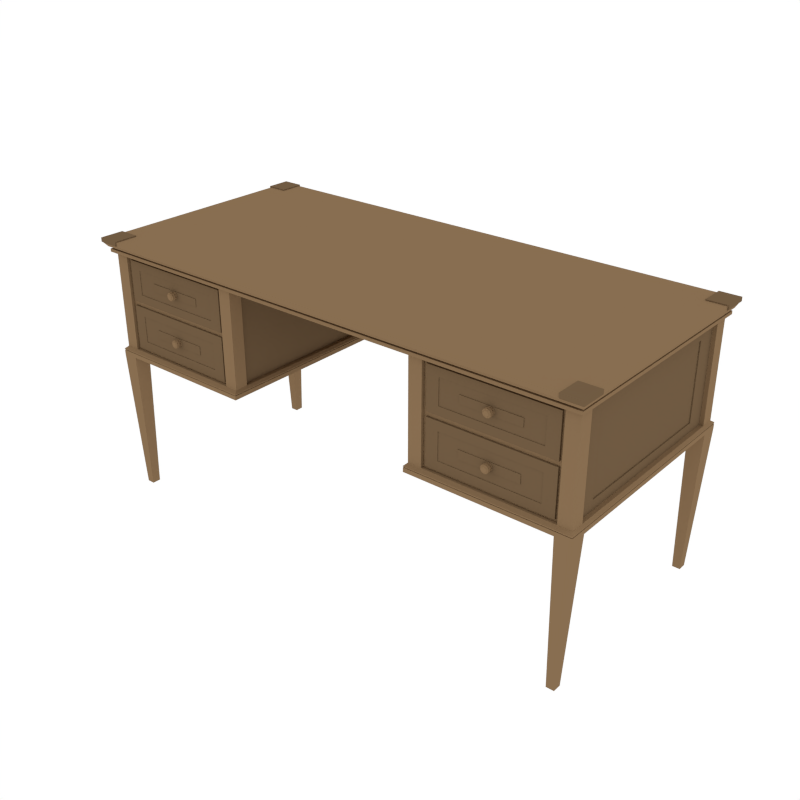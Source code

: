 # Source: Desk.blend  (saved by Blender 2.79.0; exported with 4.5.12 LTS)
import bpy
from mathutils import Matrix  # noqa: F401  (used for matrix-valued properties, if any)

bpy.ops.wm.read_factory_settings(use_empty=True)
scene = bpy.context.scene
scene.name = 'Scene'

# ---- collections
col_collection_1 = bpy.data.collections.new('Collection 1'); scene.collection.children.link(col_collection_1)

# ---- materials (node trees are filled in below, after node groups)
mat_wood = bpy.data.materials.new('Wood')
mat_wood.alpha_threshold = 0.0
mat_wood.diffuse_color = (0.2462, 0.1553, 0.08154, 1.0)
mat_wood.roughness = 0.5
mat_darkwood = bpy.data.materials.new('DarkWood')
mat_darkwood.alpha_threshold = 0.0
mat_darkwood.diffuse_color = (0.1626, 0.1036, 0.05535, 1.0)
mat_darkwood.roughness = 0.5

# ---- material node trees

# ---- world
world_world = bpy.data.worlds.new('World'); scene.world = world_world
world_world.color = (1.0, 1.0, 1.0)
world_world.use_sun_shadow = False
world_world.sun_shadow_jitter_overblur = 0.0
world_world.cycles.sampling_method = 'NONE'
world_world.cycles.sample_map_resolution = 256

# ---- meshes
me_cube_007 = bpy.data.meshes.new('Cube.007')
me_cube_007.from_pydata([(-0.2106, 0.3739, 0.07122), (-0.2106, 0.3739, -0.07122), (-0.2106, -0.3526, 0.07122), (-0.2106, -0.3526, -0.07122), (-0.1685, -0.3526, 0.04273), (-0.1685, -0.3526, -0.04273), (-0.1685, -0.3508, 0.04273), (-0.1685, -0.3508, -0.04273), (-0.1011, -0.3508, 0.01367), (-0.1011, -0.3508, -0.01367), (-0.1011, -0.3527, 0.01367), (-0.1011, -0.3527, -0.01367), (0.2106, 0.3739, 0.07122), (5.96e-08, 0.3739, 0.07122), (5.96e-08, 0.3739, -0.07122), (0.2106, 0.3739, -0.07122), (0.2106, -0.3526, 0.07122), (5.96e-08, -0.3526, 0.07122), (5.96e-08, -0.3526, -0.07122), (0.2106, -0.3526, -0.07122), (0.1685, -0.3526, 0.04273), (5.96e-08, -0.3526, 0.04273), (5.96e-08, -0.3526, -0.04273), (0.1685, -0.3526, -0.04273), (0.1685, -0.3508, 0.04273), (5.96e-08, -0.3508, 0.04273), (5.96e-08, -0.3508, -0.04273), (0.1685, -0.3508, -0.04273), (0.1011, -0.3508, 0.01367), (5.96e-08, -0.3508, 0.01367), (5.96e-08, -0.3508, -0.01367), (0.1011, -0.3508, -0.01367), (0.1011, -0.3527, 0.01367), (5.96e-08, -0.3527, 0.01367), (5.96e-08, -0.3527, -0.01367), (0.1011, -0.3527, -0.01367), (-0.008013, -0.3504, -0.01111), (5.96e-08, -0.3504, -0.01371), (-0.01296, -0.3504, -0.00429), (-0.01296, -0.3504, 0.004135), (-0.008013, -0.3504, 0.01095), (5.96e-08, -0.3504, 0.01355), (0.008013, -0.3504, 0.01095), (0.01297, -0.3504, 0.004135), (0.01297, -0.3504, -0.00429), (0.008013, -0.3504, -0.01111), (0.007765, -0.3547, -0.01077), (5.96e-08, -0.3547, -0.01329), (0.01256, -0.3547, -0.00416), (0.01256, -0.3547, 0.004005), (0.007765, -0.3547, 0.01061), (5.96e-08, -0.3547, 0.01313), (-0.007765, -0.3547, 0.01061), (-0.01256, -0.3547, 0.004005), (-0.01256, -0.3547, -0.00416), (-0.007765, -0.3547, -0.01077), (0.006519, -0.3547, -0.00905), (5.96e-08, -0.3547, -0.01117), (0.01055, -0.3547, -0.003505), (0.01055, -0.3547, 0.00335), (0.006519, -0.3547, 0.008895), (5.96e-08, -0.3547, 0.01101), (-0.006519, -0.3547, 0.008895), (-0.01055, -0.3547, 0.00335), (-0.01055, -0.3547, -0.003505), (-0.006519, -0.3547, -0.00905), (0.006619, -0.3569, -0.009188), (5.96e-08, -0.3569, -0.01134), (0.01071, -0.3569, -0.003557), (0.01071, -0.3569, 0.003402), (0.006619, -0.3569, 0.009033), (5.96e-08, -0.3569, 0.01118), (-0.006619, -0.3569, 0.009033), (-0.01071, -0.3569, 0.003402), (-0.01071, -0.3569, -0.003557), (-0.006619, -0.3569, -0.009188), (0.005029, -0.3604, -0.007), (5.96e-08, -0.3604, -0.008634), (0.008138, -0.3604, -0.002722), (0.008138, -0.3604, 0.002567), (0.005029, -0.3604, 0.006845), (5.96e-08, -0.3604, 0.008479), (-0.005029, -0.3604, 0.006845), (-0.008138, -0.3604, 0.002567), (-0.008138, -0.3604, -0.002722), (-0.005029, -0.3604, -0.007), (0.006047, -0.3627, -0.0084), (5.96e-08, -0.3627, -0.01036), (0.009784, -0.3627, -0.003256), (0.009784, -0.3627, 0.003101), (0.006047, -0.3627, 0.008245), (5.96e-08, -0.3627, 0.01021), (-0.006047, -0.3627, 0.008245), (-0.009784, -0.3627, 0.003101), (-0.009784, -0.3627, -0.003256), (-0.006047, -0.3627, -0.0084), (0.008623, -0.3627, -0.01195), (5.96e-08, -0.3627, -0.01475), (0.01395, -0.3627, -0.004611), (0.01395, -0.3627, 0.004456), (0.008623, -0.3627, 0.01179), (5.96e-08, -0.3627, 0.01459), (-0.008623, -0.3627, 0.01179), (-0.01395, -0.3627, 0.004456), (-0.01395, -0.3627, -0.004611), (-0.008623, -0.3627, -0.01195), (0.007598, -0.3684, -0.01053), (5.96e-08, -0.3684, -0.013), (0.01229, -0.3684, -0.004072), (0.01229, -0.3684, 0.003917), (0.007598, -0.3684, 0.01038), (5.96e-08, -0.3684, 0.01285), (-0.007597, -0.3684, 0.01038), (-0.01229, -0.3684, 0.003917), (-0.01229, -0.3684, -0.004072), (-0.007597, -0.3684, -0.01053), (0.008207, -0.3694, -0.01137), (5.96e-08, -0.3694, -0.01404), (0.01328, -0.3694, -0.004392), (0.01328, -0.3694, 0.004237), (0.008207, -0.3694, 0.01122), (5.96e-08, -0.3694, 0.01389), (-0.008207, -0.3694, 0.01122), (-0.01328, -0.3694, 0.004237), (-0.01328, -0.3694, -0.004392), (-0.008207, -0.3694, -0.01137), (0.008207, -0.3704, -0.01137), (5.96e-08, -0.3704, -0.01404), (0.01328, -0.3704, -0.004392), (0.01328, -0.3704, 0.004237), (0.008207, -0.3704, 0.01122), (5.96e-08, -0.3704, 0.01389), (-0.008207, -0.3704, 0.01122), (-0.01328, -0.3704, 0.004237), (-0.01328, -0.3704, -0.004392), (-0.008207, -0.3704, -0.01137), (0.007158, -0.3704, -0.009929), (5.96e-08, -0.3704, -0.01225), (0.01158, -0.3704, -0.00384), (0.01158, -0.3704, 0.003686), (0.007158, -0.3704, 0.009774), (5.96e-08, -0.3704, 0.0121), (-0.007158, -0.3704, 0.009774), (-0.01158, -0.3704, 0.003686), (-0.01158, -0.3704, -0.00384), (-0.007158, -0.3704, -0.009929), (0.004752, -0.3739, -0.006618), (5.96e-08, -0.3739, -0.008162), (0.007689, -0.3739, -0.002576), (0.007689, -0.3739, 0.002421), (0.004752, -0.3739, 0.006463), (5.96e-08, -0.3739, 0.008007), (-0.004752, -0.3739, 0.006463), (-0.007689, -0.3739, 0.002421), (-0.007689, -0.3739, -0.002576), (-0.004752, -0.3739, -0.006618), (-0.199, 0.3632, 0.07122), (-0.199, -0.3419, 0.07122), (5.96e-08, -0.3419, 0.07122), (5.96e-08, 0.3632, 0.07122), (0.199, 0.3632, 0.07122), (0.199, -0.3419, 0.07122), (-0.199, 0.3632, -0.05843), (-0.199, -0.3419, -0.05843), (5.96e-08, -0.3419, -0.05843), (5.96e-08, 0.3632, -0.05843), (0.199, 0.3632, -0.05843), (0.199, -0.3419, -0.05843)], [], [(1, 3, 2, 0), (18, 22, 5, 3), (14, 18, 3, 1), (17, 158, 157, 2), (2, 4, 21, 17), (3, 5, 4, 2), (5, 7, 6, 4), (26, 30, 9, 7), (22, 26, 7, 5), (4, 6, 25, 21), (30, 34, 11, 9), (6, 8, 29, 25), (7, 9, 8, 6), (11, 34, 33, 10), (9, 11, 10, 8), (8, 10, 33, 29), (15, 12, 16, 19), (18, 19, 23, 22), (14, 15, 19, 18), (12, 160, 161, 16), (16, 17, 21, 20), (19, 16, 20, 23), (23, 20, 24, 27), (26, 27, 31, 30), (22, 23, 27, 26), (20, 21, 25, 24), (30, 31, 35, 34), (24, 25, 29, 28), (27, 24, 28, 31), (35, 32, 33, 34), (31, 28, 32, 35), (28, 29, 33, 32), (40, 52, 51, 41), (42, 50, 49, 43), (36, 55, 54, 38), (39, 53, 52, 40), (45, 46, 47, 37), (41, 51, 50, 42), (43, 49, 48, 44), (44, 48, 46, 45), (37, 47, 55, 36), (38, 54, 53, 39), (52, 62, 61, 51), (49, 59, 58, 48), (47, 57, 65, 55), (53, 63, 62, 52), (50, 60, 59, 49), (46, 56, 57, 47), (54, 64, 63, 53), (51, 61, 60, 50), (48, 58, 56, 46), (55, 65, 64, 54), (59, 69, 68, 58), (57, 67, 75, 65), (63, 73, 72, 62), (60, 70, 69, 59), (56, 66, 67, 57), (64, 74, 73, 63), (61, 71, 70, 60), (58, 68, 66, 56), (65, 75, 74, 64), (62, 72, 71, 61), (67, 77, 85, 75), (73, 83, 82, 72), (70, 80, 79, 69), (66, 76, 77, 67), (74, 84, 83, 73), (71, 81, 80, 70), (68, 78, 76, 66), (75, 85, 84, 74), (72, 82, 81, 71), (69, 79, 78, 68), (83, 93, 92, 82), (80, 90, 89, 79), (76, 86, 87, 77), (84, 94, 93, 83), (81, 91, 90, 80), (78, 88, 86, 76), (85, 95, 94, 84), (82, 92, 91, 81), (79, 89, 88, 78), (77, 87, 95, 85), (90, 100, 99, 89), (86, 96, 97, 87), (94, 104, 103, 93), (91, 101, 100, 90), (88, 98, 96, 86), (95, 105, 104, 94), (92, 102, 101, 91), (89, 99, 98, 88), (87, 97, 105, 95), (93, 103, 102, 92), (96, 106, 107, 97), (104, 114, 113, 103), (101, 111, 110, 100), (98, 108, 106, 96), (105, 115, 114, 104), (102, 112, 111, 101), (99, 109, 108, 98), (97, 107, 115, 105), (103, 113, 112, 102), (100, 110, 109, 99), (111, 121, 120, 110), (108, 118, 116, 106), (115, 125, 124, 114), (112, 122, 121, 111), (109, 119, 118, 108), (107, 117, 125, 115), (113, 123, 122, 112), (110, 120, 119, 109), (106, 116, 117, 107), (114, 124, 123, 113), (118, 128, 126, 116), (125, 135, 134, 124), (122, 132, 131, 121), (119, 129, 128, 118), (117, 127, 135, 125), (123, 133, 132, 122), (120, 130, 129, 119), (116, 126, 127, 117), (124, 134, 133, 123), (121, 131, 130, 120), (135, 145, 144, 134), (132, 142, 141, 131), (129, 139, 138, 128), (127, 137, 145, 135), (133, 143, 142, 132), (130, 140, 139, 129), (126, 136, 137, 127), (134, 144, 143, 133), (131, 141, 140, 130), (128, 138, 136, 126), (142, 152, 151, 141), (139, 149, 148, 138), (137, 147, 155, 145), (143, 153, 152, 142), (140, 150, 149, 139), (136, 146, 147, 137), (144, 154, 153, 143), (141, 151, 150, 140), (138, 148, 146, 136), (145, 155, 154, 144), (146, 148, 149, 150, 151, 152, 153, 154, 155, 147), (1, 0, 13, 12, 15, 14), (160, 166, 167, 161), (156, 162, 165, 159), (13, 159, 160, 12), (16, 161, 158, 17), (2, 157, 156, 0), (0, 156, 159, 13), (162, 163, 164, 165), (166, 165, 164, 167), (158, 164, 163, 157), (159, 165, 166, 160), (161, 167, 164, 158), (157, 163, 162, 156)])
me_cube_007.polygons.foreach_set('material_index', [1, 1, 1, 1, 1, 1, 1, 1, 1, 1, 1, 1, 1, 1, 1, 1, 1, 1, 1, 1, 1, 1, 1, 1, 1, 1, 1, 1, 1, 1, 1, 1, 0, 0, 0, 0, 0, 0, 0, 0, 0, 0, 0, 0, 0, 0, 0, 0, 0, 0, 0, 0, 0, 0, 0, 0, 0, 0, 0, 0, 0, 0, 0, 0, 0, 0, 0, 0, 0, 0, 0, 0, 0, 0, 0, 0, 0, 0, 0, 0, 0, 0, 0, 0, 0, 0, 0, 0, 0, 0, 0, 0, 0, 0, 0, 0, 0, 0, 0, 0, 0, 0, 0, 0, 0, 0, 0, 0, 0, 0, 0, 0, 0, 0, 0, 0, 0, 0, 0, 0, 0, 0, 0, 0, 0, 0, 0, 0, 0, 0, 0, 0, 0, 0, 0, 0, 0, 0, 0, 0, 0, 0, 0, 1, 1, 1, 1, 1, 1, 1, 1, 1, 1, 1, 1, 1])
me_cube_007.materials.append(mat_wood)
me_cube_007.materials.append(mat_darkwood)
me_cube_007.use_remesh_preserve_volume = False
me_cube_007.use_remesh_preserve_attributes = False
me_cube_007.use_mirror_vertex_groups = False
me_cube_007.update()
me_cube_006 = bpy.data.meshes.new('Cube.006')
me_cube_006.from_pydata([(-0.2106, 0.374, 0.0772), (-0.2106, 0.374, -0.0772), (-0.2106, -0.3527, 0.0772), (-0.2106, -0.3527, -0.0772), (-0.1685, -0.3527, 0.04632), (-0.1685, -0.3527, -0.04632), (-0.1685, -0.3509, 0.04632), (-0.1685, -0.3509, -0.04632), (-0.1011, -0.3509, 0.01482), (-0.1011, -0.3509, -0.01482), (-0.1011, -0.3528, 0.01482), (-0.1011, -0.3528, -0.01482), (5.96e-08, 0.374, 0.0772), (5.96e-08, 0.374, -0.0772), (0.2106, 0.374, 0.0772), (0.2106, 0.374, -0.0772), (5.96e-08, -0.3527, 0.0772), (5.96e-08, -0.3527, -0.0772), (0.2106, -0.3527, 0.0772), (0.2106, -0.3527, -0.0772), (5.96e-08, -0.3527, 0.04632), (5.96e-08, -0.3527, -0.04632), (0.1685, -0.3527, 0.04632), (0.1685, -0.3527, -0.04632), (5.96e-08, -0.3509, 0.04632), (5.96e-08, -0.3509, -0.04632), (0.1685, -0.3509, 0.04632), (0.1685, -0.3509, -0.04632), (5.96e-08, -0.3509, 0.01482), (5.96e-08, -0.3509, -0.01482), (0.1011, -0.3509, 0.01482), (0.1011, -0.3509, -0.01482), (5.96e-08, -0.3528, 0.01482), (5.96e-08, -0.3528, -0.01482), (0.1011, -0.3528, 0.01482), (0.1011, -0.3528, -0.01482), (-0.008013, -0.3506, -0.01128), (5.96e-08, -0.3506, -0.01388), (-0.01296, -0.3506, -0.004462), (-0.01296, -0.3506, 0.003963), (-0.008013, -0.3506, 0.01078), (5.96e-08, -0.3506, 0.01338), (0.008013, -0.3506, 0.01078), (0.01297, -0.3506, 0.003963), (0.01297, -0.3506, -0.004462), (0.008013, -0.3506, -0.01128), (0.007765, -0.3549, -0.01094), (5.96e-08, -0.3549, -0.01346), (0.01256, -0.3549, -0.004332), (0.01256, -0.3549, 0.003833), (0.007765, -0.3549, 0.01044), (5.96e-08, -0.3549, 0.01296), (-0.007765, -0.3549, 0.01044), (-0.01256, -0.3549, 0.003833), (-0.01256, -0.3549, -0.004332), (-0.007765, -0.3549, -0.01094), (0.006519, -0.3549, -0.009221), (5.96e-08, -0.3549, -0.01134), (0.01055, -0.3549, -0.003676), (0.01055, -0.3549, 0.003178), (0.006519, -0.3549, 0.008723), (5.96e-08, -0.3549, 0.01084), (-0.006519, -0.3549, 0.008723), (-0.01055, -0.3549, 0.003178), (-0.01055, -0.3549, -0.003676), (-0.006519, -0.3549, -0.009221), (0.006619, -0.357, -0.009359), (5.96e-08, -0.357, -0.01151), (0.01071, -0.357, -0.003729), (0.01071, -0.357, 0.00323), (0.006619, -0.357, 0.008861), (5.96e-08, -0.357, 0.01101), (-0.006619, -0.357, 0.008861), (-0.01071, -0.357, 0.00323), (-0.01071, -0.357, -0.003729), (-0.006619, -0.357, -0.009359), (0.005029, -0.3606, -0.007172), (5.96e-08, -0.3606, -0.008806), (0.008138, -0.3606, -0.002893), (0.008138, -0.3606, 0.002395), (0.005029, -0.3606, 0.006673), (5.96e-08, -0.3606, 0.008307), (-0.005029, -0.3606, 0.006673), (-0.008138, -0.3606, 0.002395), (-0.008138, -0.3606, -0.002893), (-0.005029, -0.3606, -0.007172), (0.006047, -0.3629, -0.008572), (5.96e-08, -0.3629, -0.01054), (0.009784, -0.3629, -0.003428), (0.009784, -0.3629, 0.00293), (0.006047, -0.3629, 0.008073), (5.96e-08, -0.3629, 0.01004), (-0.006047, -0.3629, 0.008073), (-0.009784, -0.3629, 0.00293), (-0.009784, -0.3629, -0.003428), (-0.006047, -0.3629, -0.008572), (0.008623, -0.3629, -0.01212), (5.96e-08, -0.3629, -0.01492), (0.01395, -0.3629, -0.004783), (0.01395, -0.3629, 0.004284), (0.008623, -0.3629, 0.01162), (5.96e-08, -0.3629, 0.01442), (-0.008623, -0.3629, 0.01162), (-0.01395, -0.3629, 0.004284), (-0.01395, -0.3629, -0.004783), (-0.008623, -0.3629, -0.01212), (0.007598, -0.3685, -0.01071), (5.96e-08, -0.3685, -0.01317), (0.01229, -0.3685, -0.004243), (0.01229, -0.3685, 0.003745), (0.007598, -0.3685, 0.01021), (5.96e-08, -0.3685, 0.01268), (-0.007597, -0.3685, 0.01021), (-0.01229, -0.3685, 0.003745), (-0.01229, -0.3685, -0.004243), (-0.007597, -0.3685, -0.01071), (0.008207, -0.3695, -0.01155), (5.96e-08, -0.3695, -0.01421), (0.01328, -0.3695, -0.004564), (0.01328, -0.3695, 0.004066), (0.008207, -0.3695, 0.01105), (5.96e-08, -0.3695, 0.01371), (-0.008207, -0.3695, 0.01105), (-0.01328, -0.3695, 0.004066), (-0.01328, -0.3695, -0.004564), (-0.008207, -0.3695, -0.01155), (0.008207, -0.3705, -0.01155), (5.96e-08, -0.3705, -0.01421), (0.01328, -0.3705, -0.004564), (0.01328, -0.3705, 0.004066), (0.008207, -0.3705, 0.01105), (5.96e-08, -0.3705, 0.01371), (-0.008207, -0.3705, 0.01105), (-0.01328, -0.3705, 0.004066), (-0.01328, -0.3705, -0.004564), (-0.008207, -0.3705, -0.01155), (0.007158, -0.3705, -0.0101), (5.96e-08, -0.3705, -0.01243), (0.01158, -0.3705, -0.004012), (0.01158, -0.3705, 0.003514), (0.007158, -0.3705, 0.009602), (5.96e-08, -0.3705, 0.01193), (-0.007158, -0.3705, 0.009602), (-0.01158, -0.3705, 0.003514), (-0.01158, -0.3705, -0.004012), (-0.007158, -0.3705, -0.0101), (0.004752, -0.374, -0.00679), (5.96e-08, -0.374, -0.008334), (0.007689, -0.374, -0.002748), (0.007689, -0.374, 0.002249), (0.004752, -0.374, 0.006291), (5.96e-08, -0.374, 0.007835), (-0.004752, -0.374, 0.006291), (-0.007689, -0.374, 0.002249), (-0.007689, -0.374, -0.002748), (-0.004752, -0.374, -0.00679), (-0.2, 0.3643, 0.0772), (-0.2, -0.343, 0.0772), (5.96e-08, 0.3643, 0.0772), (5.96e-08, -0.343, 0.0772), (0.2, 0.3643, 0.0772), (0.2, -0.343, 0.0772), (-0.2, 0.3643, -0.06686), (-0.2, -0.343, -0.06686), (5.96e-08, 0.3643, -0.06686), (5.96e-08, -0.343, -0.06686), (0.2, 0.3643, -0.06686), (0.2, -0.343, -0.06686)], [], [(13, 17, 3, 1), (17, 21, 5, 3), (1, 3, 2, 0), (16, 159, 157, 2), (5, 7, 6, 4), (3, 5, 4, 2), (2, 4, 20, 16), (7, 9, 8, 6), (4, 6, 24, 20), (21, 25, 7, 5), (8, 10, 32, 28), (6, 8, 28, 24), (25, 29, 9, 7), (11, 33, 32, 10), (29, 33, 11, 9), (9, 11, 10, 8), (13, 15, 19, 17), (17, 19, 23, 21), (15, 14, 18, 19), (12, 158, 160, 14), (23, 22, 26, 27), (19, 18, 22, 23), (18, 16, 20, 22), (27, 26, 30, 31), (22, 20, 24, 26), (21, 23, 27, 25), (30, 28, 32, 34), (26, 24, 28, 30), (25, 27, 31, 29), (35, 34, 32, 33), (29, 31, 35, 33), (31, 30, 34, 35), (40, 52, 51, 41), (42, 50, 49, 43), (36, 55, 54, 38), (39, 53, 52, 40), (45, 46, 47, 37), (41, 51, 50, 42), (43, 49, 48, 44), (44, 48, 46, 45), (37, 47, 55, 36), (38, 54, 53, 39), (52, 62, 61, 51), (49, 59, 58, 48), (47, 57, 65, 55), (53, 63, 62, 52), (50, 60, 59, 49), (46, 56, 57, 47), (54, 64, 63, 53), (51, 61, 60, 50), (48, 58, 56, 46), (55, 65, 64, 54), (59, 69, 68, 58), (57, 67, 75, 65), (63, 73, 72, 62), (60, 70, 69, 59), (56, 66, 67, 57), (64, 74, 73, 63), (61, 71, 70, 60), (58, 68, 66, 56), (65, 75, 74, 64), (62, 72, 71, 61), (67, 77, 85, 75), (73, 83, 82, 72), (70, 80, 79, 69), (66, 76, 77, 67), (74, 84, 83, 73), (71, 81, 80, 70), (68, 78, 76, 66), (75, 85, 84, 74), (72, 82, 81, 71), (69, 79, 78, 68), (83, 93, 92, 82), (80, 90, 89, 79), (76, 86, 87, 77), (84, 94, 93, 83), (81, 91, 90, 80), (78, 88, 86, 76), (85, 95, 94, 84), (82, 92, 91, 81), (79, 89, 88, 78), (77, 87, 95, 85), (90, 100, 99, 89), (86, 96, 97, 87), (94, 104, 103, 93), (91, 101, 100, 90), (88, 98, 96, 86), (95, 105, 104, 94), (92, 102, 101, 91), (89, 99, 98, 88), (87, 97, 105, 95), (93, 103, 102, 92), (96, 106, 107, 97), (104, 114, 113, 103), (101, 111, 110, 100), (98, 108, 106, 96), (105, 115, 114, 104), (102, 112, 111, 101), (99, 109, 108, 98), (97, 107, 115, 105), (103, 113, 112, 102), (100, 110, 109, 99), (111, 121, 120, 110), (108, 118, 116, 106), (115, 125, 124, 114), (112, 122, 121, 111), (109, 119, 118, 108), (107, 117, 125, 115), (113, 123, 122, 112), (110, 120, 119, 109), (106, 116, 117, 107), (114, 124, 123, 113), (118, 128, 126, 116), (125, 135, 134, 124), (122, 132, 131, 121), (119, 129, 128, 118), (117, 127, 135, 125), (123, 133, 132, 122), (120, 130, 129, 119), (116, 126, 127, 117), (124, 134, 133, 123), (121, 131, 130, 120), (135, 145, 144, 134), (132, 142, 141, 131), (129, 139, 138, 128), (127, 137, 145, 135), (133, 143, 142, 132), (130, 140, 139, 129), (126, 136, 137, 127), (134, 144, 143, 133), (131, 141, 140, 130), (128, 138, 136, 126), (142, 152, 151, 141), (139, 149, 148, 138), (137, 147, 155, 145), (143, 153, 152, 142), (140, 150, 149, 139), (136, 146, 147, 137), (144, 154, 153, 143), (141, 151, 150, 140), (138, 148, 146, 136), (145, 155, 154, 144), (146, 148, 149, 150, 151, 152, 153, 154, 155, 147), (12, 14, 15, 13, 1, 0), (156, 162, 164, 158), (158, 164, 166, 160), (0, 156, 158, 12), (14, 160, 161, 18), (18, 161, 159, 16), (2, 157, 156, 0), (162, 163, 165, 164), (166, 164, 165, 167), (161, 167, 165, 159), (160, 166, 167, 161), (159, 165, 163, 157), (157, 163, 162, 156)])
me_cube_006.polygons.foreach_set('material_index', [1, 1, 1, 1, 1, 1, 1, 1, 1, 1, 1, 1, 1, 1, 1, 1, 1, 1, 1, 1, 1, 1, 1, 1, 1, 1, 1, 1, 1, 1, 1, 1, 0, 0, 0, 0, 0, 0, 0, 0, 0, 0, 0, 0, 0, 0, 0, 0, 0, 0, 0, 0, 0, 0, 0, 0, 0, 0, 0, 0, 0, 0, 0, 0, 0, 0, 0, 0, 0, 0, 0, 0, 0, 0, 0, 0, 0, 0, 0, 0, 0, 0, 0, 0, 0, 0, 0, 0, 0, 0, 0, 0, 0, 0, 0, 0, 0, 0, 0, 0, 0, 0, 0, 0, 0, 0, 0, 0, 0, 0, 0, 0, 0, 0, 0, 0, 0, 0, 0, 0, 0, 0, 0, 0, 0, 0, 0, 0, 0, 0, 0, 0, 0, 0, 0, 0, 0, 0, 0, 0, 0, 0, 0, 1, 1, 1, 1, 1, 1, 1, 1, 1, 1, 1, 1, 1])
me_cube_006.materials.append(mat_wood)
me_cube_006.materials.append(mat_darkwood)
me_cube_006.use_remesh_preserve_volume = False
me_cube_006.use_remesh_preserve_attributes = False
me_cube_006.use_mirror_vertex_groups = False
me_cube_006.update()
me_cube_005 = bpy.data.meshes.new('Cube.005')
me_cube_005.from_pydata([(0.2106, 0.374, 0.0772), (0.2106, 0.374, -0.0772), (0.2106, -0.3527, 0.0772), (0.2106, -0.3527, -0.0772), (0.1685, -0.3527, 0.04632), (0.1685, -0.3527, -0.04632), (0.1685, -0.3509, 0.04632), (0.1685, -0.3509, -0.04632), (0.1011, -0.3509, 0.01482), (0.1011, -0.3509, -0.01482), (0.1011, -0.3528, 0.01482), (0.1011, -0.3528, -0.01482), (-5.96e-08, 0.374, 0.0772), (-5.96e-08, 0.374, -0.0772), (-0.2106, 0.374, 0.0772), (-0.2106, 0.374, -0.0772), (-5.96e-08, -0.3527, 0.0772), (-5.96e-08, -0.3527, -0.0772), (-0.2106, -0.3527, 0.0772), (-0.2106, -0.3527, -0.0772), (-5.96e-08, -0.3527, 0.04632), (-5.96e-08, -0.3527, -0.04632), (-0.1685, -0.3527, 0.04632), (-0.1685, -0.3527, -0.04632), (-5.96e-08, -0.3509, 0.04632), (-5.96e-08, -0.3509, -0.04632), (-0.1685, -0.3509, 0.04632), (-0.1685, -0.3509, -0.04632), (-5.96e-08, -0.3509, 0.01482), (-5.96e-08, -0.3509, -0.01482), (-0.1011, -0.3509, 0.01482), (-0.1011, -0.3509, -0.01482), (-5.96e-08, -0.3528, 0.01482), (-5.96e-08, -0.3528, -0.01482), (-0.1011, -0.3528, 0.01482), (-0.1011, -0.3528, -0.01482), (0.008013, -0.3506, -0.01128), (-5.96e-08, -0.3506, -0.01388), (0.01296, -0.3506, -0.004462), (0.01296, -0.3506, 0.003963), (0.008013, -0.3506, 0.01078), (-5.96e-08, -0.3506, 0.01338), (-0.008013, -0.3506, 0.01078), (-0.01297, -0.3506, 0.003963), (-0.01297, -0.3506, -0.004462), (-0.008013, -0.3506, -0.01128), (-0.007765, -0.3549, -0.01094), (-5.96e-08, -0.3549, -0.01346), (-0.01256, -0.3549, -0.004332), (-0.01256, -0.3549, 0.003833), (-0.007765, -0.3549, 0.01044), (-5.96e-08, -0.3549, 0.01296), (0.007765, -0.3549, 0.01044), (0.01256, -0.3549, 0.003833), (0.01256, -0.3549, -0.004332), (0.007765, -0.3549, -0.01094), (-0.006519, -0.3549, -0.009221), (-5.96e-08, -0.3549, -0.01134), (-0.01055, -0.3549, -0.003676), (-0.01055, -0.3549, 0.003178), (-0.006519, -0.3549, 0.008723), (-5.96e-08, -0.3549, 0.01084), (0.006519, -0.3549, 0.008723), (0.01055, -0.3549, 0.003178), (0.01055, -0.3549, -0.003676), (0.006519, -0.3549, -0.009221), (-0.006619, -0.357, -0.009359), (-5.96e-08, -0.357, -0.01151), (-0.01071, -0.357, -0.003729), (-0.01071, -0.357, 0.00323), (-0.006619, -0.357, 0.008861), (-5.96e-08, -0.357, 0.01101), (0.006619, -0.357, 0.008861), (0.01071, -0.357, 0.00323), (0.01071, -0.357, -0.003729), (0.006619, -0.357, -0.009359), (-0.005029, -0.3606, -0.007172), (-5.96e-08, -0.3606, -0.008806), (-0.008138, -0.3606, -0.002893), (-0.008138, -0.3606, 0.002395), (-0.005029, -0.3606, 0.006673), (-5.96e-08, -0.3606, 0.008307), (0.005029, -0.3606, 0.006673), (0.008138, -0.3606, 0.002395), (0.008138, -0.3606, -0.002893), (0.005029, -0.3606, -0.007172), (-0.006047, -0.3629, -0.008572), (-5.96e-08, -0.3629, -0.01054), (-0.009784, -0.3629, -0.003428), (-0.009784, -0.3629, 0.00293), (-0.006047, -0.3629, 0.008073), (-5.96e-08, -0.3629, 0.01004), (0.006047, -0.3629, 0.008073), (0.009784, -0.3629, 0.00293), (0.009784, -0.3629, -0.003428), (0.006047, -0.3629, -0.008572), (-0.008623, -0.3629, -0.01212), (-5.96e-08, -0.3629, -0.01492), (-0.01395, -0.3629, -0.004783), (-0.01395, -0.3629, 0.004284), (-0.008623, -0.3629, 0.01162), (-5.96e-08, -0.3629, 0.01442), (0.008623, -0.3629, 0.01162), (0.01395, -0.3629, 0.004284), (0.01395, -0.3629, -0.004783), (0.008623, -0.3629, -0.01212), (-0.007598, -0.3685, -0.01071), (-5.96e-08, -0.3685, -0.01317), (-0.01229, -0.3685, -0.004243), (-0.01229, -0.3685, 0.003745), (-0.007598, -0.3685, 0.01021), (-5.96e-08, -0.3685, 0.01268), (0.007597, -0.3685, 0.01021), (0.01229, -0.3685, 0.003745), (0.01229, -0.3685, -0.004243), (0.007597, -0.3685, -0.01071), (-0.008207, -0.3695, -0.01155), (-5.96e-08, -0.3695, -0.01421), (-0.01328, -0.3695, -0.004564), (-0.01328, -0.3695, 0.004066), (-0.008207, -0.3695, 0.01105), (-5.96e-08, -0.3695, 0.01371), (0.008207, -0.3695, 0.01105), (0.01328, -0.3695, 0.004066), (0.01328, -0.3695, -0.004564), (0.008207, -0.3695, -0.01155), (-0.008207, -0.3705, -0.01155), (-5.96e-08, -0.3705, -0.01421), (-0.01328, -0.3705, -0.004564), (-0.01328, -0.3705, 0.004066), (-0.008207, -0.3705, 0.01105), (-5.96e-08, -0.3705, 0.01371), (0.008207, -0.3705, 0.01105), (0.01328, -0.3705, 0.004066), (0.01328, -0.3705, -0.004564), (0.008207, -0.3705, -0.01155), (-0.007158, -0.3705, -0.0101), (-5.96e-08, -0.3705, -0.01243), (-0.01158, -0.3705, -0.004012), (-0.01158, -0.3705, 0.003514), (-0.007158, -0.3705, 0.009602), (-5.96e-08, -0.3705, 0.01193), (0.007158, -0.3705, 0.009602), (0.01158, -0.3705, 0.003514), (0.01158, -0.3705, -0.004012), (0.007158, -0.3705, -0.0101), (-0.004752, -0.374, -0.00679), (-5.96e-08, -0.374, -0.008334), (-0.007689, -0.374, -0.002748), (-0.007689, -0.374, 0.002249), (-0.004752, -0.374, 0.006291), (-5.96e-08, -0.374, 0.007835), (0.004752, -0.374, 0.006291), (0.007689, -0.374, 0.002249), (0.007689, -0.374, -0.002748), (0.004752, -0.374, -0.00679), (0.2, 0.3643, 0.0772), (0.2, -0.343, 0.0772), (-5.96e-08, 0.3643, 0.0772), (-5.96e-08, -0.343, 0.0772), (-0.2, 0.3643, 0.0772), (-0.2, -0.343, 0.0772), (0.2, 0.3643, -0.06686), (0.2, -0.343, -0.06686), (-5.96e-08, 0.3643, -0.06686), (-5.96e-08, -0.343, -0.06686), (-0.2, 0.3643, -0.06686), (-0.2, -0.343, -0.06686)], [], [(13, 1, 3, 17), (17, 3, 5, 21), (1, 0, 2, 3), (16, 2, 157, 159), (5, 4, 6, 7), (3, 2, 4, 5), (2, 16, 20, 4), (7, 6, 8, 9), (4, 20, 24, 6), (21, 5, 7, 25), (8, 28, 32, 10), (6, 24, 28, 8), (25, 7, 9, 29), (11, 10, 32, 33), (29, 9, 11, 33), (9, 8, 10, 11), (13, 17, 19, 15), (17, 21, 23, 19), (15, 19, 18, 14), (12, 14, 160, 158), (23, 27, 26, 22), (19, 23, 22, 18), (18, 22, 20, 16), (27, 31, 30, 26), (22, 26, 24, 20), (21, 25, 27, 23), (30, 34, 32, 28), (26, 30, 28, 24), (25, 29, 31, 27), (35, 33, 32, 34), (29, 33, 35, 31), (31, 35, 34, 30), (40, 41, 51, 52), (42, 43, 49, 50), (36, 38, 54, 55), (39, 40, 52, 53), (45, 37, 47, 46), (41, 42, 50, 51), (43, 44, 48, 49), (44, 45, 46, 48), (37, 36, 55, 47), (38, 39, 53, 54), (52, 51, 61, 62), (49, 48, 58, 59), (47, 55, 65, 57), (53, 52, 62, 63), (50, 49, 59, 60), (46, 47, 57, 56), (54, 53, 63, 64), (51, 50, 60, 61), (48, 46, 56, 58), (55, 54, 64, 65), (59, 58, 68, 69), (57, 65, 75, 67), (63, 62, 72, 73), (60, 59, 69, 70), (56, 57, 67, 66), (64, 63, 73, 74), (61, 60, 70, 71), (58, 56, 66, 68), (65, 64, 74, 75), (62, 61, 71, 72), (67, 75, 85, 77), (73, 72, 82, 83), (70, 69, 79, 80), (66, 67, 77, 76), (74, 73, 83, 84), (71, 70, 80, 81), (68, 66, 76, 78), (75, 74, 84, 85), (72, 71, 81, 82), (69, 68, 78, 79), (83, 82, 92, 93), (80, 79, 89, 90), (76, 77, 87, 86), (84, 83, 93, 94), (81, 80, 90, 91), (78, 76, 86, 88), (85, 84, 94, 95), (82, 81, 91, 92), (79, 78, 88, 89), (77, 85, 95, 87), (90, 89, 99, 100), (86, 87, 97, 96), (94, 93, 103, 104), (91, 90, 100, 101), (88, 86, 96, 98), (95, 94, 104, 105), (92, 91, 101, 102), (89, 88, 98, 99), (87, 95, 105, 97), (93, 92, 102, 103), (96, 97, 107, 106), (104, 103, 113, 114), (101, 100, 110, 111), (98, 96, 106, 108), (105, 104, 114, 115), (102, 101, 111, 112), (99, 98, 108, 109), (97, 105, 115, 107), (103, 102, 112, 113), (100, 99, 109, 110), (111, 110, 120, 121), (108, 106, 116, 118), (115, 114, 124, 125), (112, 111, 121, 122), (109, 108, 118, 119), (107, 115, 125, 117), (113, 112, 122, 123), (110, 109, 119, 120), (106, 107, 117, 116), (114, 113, 123, 124), (118, 116, 126, 128), (125, 124, 134, 135), (122, 121, 131, 132), (119, 118, 128, 129), (117, 125, 135, 127), (123, 122, 132, 133), (120, 119, 129, 130), (116, 117, 127, 126), (124, 123, 133, 134), (121, 120, 130, 131), (135, 134, 144, 145), (132, 131, 141, 142), (129, 128, 138, 139), (127, 135, 145, 137), (133, 132, 142, 143), (130, 129, 139, 140), (126, 127, 137, 136), (134, 133, 143, 144), (131, 130, 140, 141), (128, 126, 136, 138), (142, 141, 151, 152), (139, 138, 148, 149), (137, 145, 155, 147), (143, 142, 152, 153), (140, 139, 149, 150), (136, 137, 147, 146), (144, 143, 153, 154), (141, 140, 150, 151), (138, 136, 146, 148), (145, 144, 154, 155), (146, 147, 155, 154, 153, 152, 151, 150, 149, 148), (12, 0, 1, 13, 15, 14), (156, 158, 164, 162), (158, 160, 166, 164), (0, 12, 158, 156), (14, 18, 161, 160), (18, 16, 159, 161), (2, 0, 156, 157), (162, 164, 165, 163), (166, 167, 165, 164), (161, 159, 165, 167), (160, 161, 167, 166), (159, 157, 163, 165), (157, 156, 162, 163)])
me_cube_005.polygons.foreach_set('material_index', [1, 1, 1, 1, 1, 1, 1, 1, 1, 1, 1, 1, 1, 1, 1, 1, 1, 1, 1, 1, 1, 1, 1, 1, 1, 1, 1, 1, 1, 1, 1, 1, 0, 0, 0, 0, 0, 0, 0, 0, 0, 0, 0, 0, 0, 0, 0, 0, 0, 0, 0, 0, 0, 0, 0, 0, 0, 0, 0, 0, 0, 0, 0, 0, 0, 0, 0, 0, 0, 0, 0, 0, 0, 0, 0, 0, 0, 0, 0, 0, 0, 0, 0, 0, 0, 0, 0, 0, 0, 0, 0, 0, 0, 0, 0, 0, 0, 0, 0, 0, 0, 0, 0, 0, 0, 0, 0, 0, 0, 0, 0, 0, 0, 0, 0, 0, 0, 0, 0, 0, 0, 0, 0, 0, 0, 0, 0, 0, 0, 0, 0, 0, 0, 0, 0, 0, 0, 0, 0, 0, 0, 0, 0, 1, 1, 1, 1, 1, 1, 1, 1, 1, 1, 1, 1, 1])
me_cube_005.materials.append(mat_wood)
me_cube_005.materials.append(mat_darkwood)
me_cube_005.use_remesh_preserve_volume = False
me_cube_005.use_remesh_preserve_attributes = False
me_cube_005.use_mirror_vertex_groups = False
me_cube_005.update()
me_cube_002 = bpy.data.meshes.new('Cube.002')
me_cube_002.from_pydata([(0.2106, 0.3739, 0.07122), (0.2106, 0.3739, -0.07122), (0.2106, -0.3526, 0.07122), (0.2106, -0.3526, -0.07122), (0.1685, -0.3526, 0.04273), (0.1685, -0.3526, -0.04273), (0.1685, -0.3508, 0.04273), (0.1685, -0.3508, -0.04273), (0.1011, -0.3508, 0.01367), (0.1011, -0.3508, -0.01367), (0.1011, -0.3527, 0.01367), (0.1011, -0.3527, -0.01367), (-0.2106, 0.3739, 0.07122), (-5.96e-08, 0.3739, 0.07122), (-5.96e-08, 0.3739, -0.07122), (-0.2106, 0.3739, -0.07122), (-0.2106, -0.3526, 0.07122), (-5.96e-08, -0.3526, 0.07122), (-5.96e-08, -0.3526, -0.07122), (-0.2106, -0.3526, -0.07122), (-0.1685, -0.3526, 0.04273), (-5.96e-08, -0.3526, 0.04273), (-5.96e-08, -0.3526, -0.04273), (-0.1685, -0.3526, -0.04273), (-0.1685, -0.3508, 0.04273), (-5.96e-08, -0.3508, 0.04273), (-5.96e-08, -0.3508, -0.04273), (-0.1685, -0.3508, -0.04273), (-0.1011, -0.3508, 0.01367), (-5.96e-08, -0.3508, 0.01367), (-5.96e-08, -0.3508, -0.01367), (-0.1011, -0.3508, -0.01367), (-0.1011, -0.3527, 0.01367), (-5.96e-08, -0.3527, 0.01367), (-5.96e-08, -0.3527, -0.01367), (-0.1011, -0.3527, -0.01367), (0.008013, -0.3504, -0.01111), (-5.96e-08, -0.3504, -0.01371), (0.01296, -0.3504, -0.00429), (0.01296, -0.3504, 0.004135), (0.008013, -0.3504, 0.01095), (-5.96e-08, -0.3504, 0.01355), (-0.008013, -0.3504, 0.01095), (-0.01297, -0.3504, 0.004135), (-0.01297, -0.3504, -0.00429), (-0.008013, -0.3504, -0.01111), (-0.007765, -0.3547, -0.01077), (-5.96e-08, -0.3547, -0.01329), (-0.01256, -0.3547, -0.00416), (-0.01256, -0.3547, 0.004005), (-0.007765, -0.3547, 0.01061), (-5.96e-08, -0.3547, 0.01313), (0.007765, -0.3547, 0.01061), (0.01256, -0.3547, 0.004005), (0.01256, -0.3547, -0.00416), (0.007765, -0.3547, -0.01077), (-0.006519, -0.3547, -0.00905), (-5.96e-08, -0.3547, -0.01117), (-0.01055, -0.3547, -0.003505), (-0.01055, -0.3547, 0.00335), (-0.006519, -0.3547, 0.008895), (-5.96e-08, -0.3547, 0.01101), (0.006519, -0.3547, 0.008895), (0.01055, -0.3547, 0.00335), (0.01055, -0.3547, -0.003505), (0.006519, -0.3547, -0.00905), (-0.006619, -0.3569, -0.009188), (-5.96e-08, -0.3569, -0.01134), (-0.01071, -0.3569, -0.003557), (-0.01071, -0.3569, 0.003402), (-0.006619, -0.3569, 0.009033), (-5.96e-08, -0.3569, 0.01118), (0.006619, -0.3569, 0.009033), (0.01071, -0.3569, 0.003402), (0.01071, -0.3569, -0.003557), (0.006619, -0.3569, -0.009188), (-0.005029, -0.3604, -0.007), (-5.96e-08, -0.3604, -0.008634), (-0.008138, -0.3604, -0.002722), (-0.008138, -0.3604, 0.002567), (-0.005029, -0.3604, 0.006845), (-5.96e-08, -0.3604, 0.008479), (0.005029, -0.3604, 0.006845), (0.008138, -0.3604, 0.002567), (0.008138, -0.3604, -0.002722), (0.005029, -0.3604, -0.007), (-0.006047, -0.3627, -0.0084), (-5.96e-08, -0.3627, -0.01036), (-0.009784, -0.3627, -0.003256), (-0.009784, -0.3627, 0.003101), (-0.006047, -0.3627, 0.008245), (-5.96e-08, -0.3627, 0.01021), (0.006047, -0.3627, 0.008245), (0.009784, -0.3627, 0.003101), (0.009784, -0.3627, -0.003256), (0.006047, -0.3627, -0.0084), (-0.008623, -0.3627, -0.01195), (-5.96e-08, -0.3627, -0.01475), (-0.01395, -0.3627, -0.004611), (-0.01395, -0.3627, 0.004456), (-0.008623, -0.3627, 0.01179), (-5.96e-08, -0.3627, 0.01459), (0.008623, -0.3627, 0.01179), (0.01395, -0.3627, 0.004456), (0.01395, -0.3627, -0.004611), (0.008623, -0.3627, -0.01195), (-0.007598, -0.3684, -0.01053), (-5.96e-08, -0.3684, -0.013), (-0.01229, -0.3684, -0.004072), (-0.01229, -0.3684, 0.003917), (-0.007598, -0.3684, 0.01038), (-5.96e-08, -0.3684, 0.01285), (0.007597, -0.3684, 0.01038), (0.01229, -0.3684, 0.003917), (0.01229, -0.3684, -0.004072), (0.007597, -0.3684, -0.01053), (-0.008207, -0.3694, -0.01137), (-5.96e-08, -0.3694, -0.01404), (-0.01328, -0.3694, -0.004392), (-0.01328, -0.3694, 0.004237), (-0.008207, -0.3694, 0.01122), (-5.96e-08, -0.3694, 0.01389), (0.008207, -0.3694, 0.01122), (0.01328, -0.3694, 0.004237), (0.01328, -0.3694, -0.004392), (0.008207, -0.3694, -0.01137), (-0.008207, -0.3704, -0.01137), (-5.96e-08, -0.3704, -0.01404), (-0.01328, -0.3704, -0.004392), (-0.01328, -0.3704, 0.004237), (-0.008207, -0.3704, 0.01122), (-5.96e-08, -0.3704, 0.01389), (0.008207, -0.3704, 0.01122), (0.01328, -0.3704, 0.004237), (0.01328, -0.3704, -0.004392), (0.008207, -0.3704, -0.01137), (-0.007158, -0.3704, -0.009929), (-5.96e-08, -0.3704, -0.01225), (-0.01158, -0.3704, -0.00384), (-0.01158, -0.3704, 0.003686), (-0.007158, -0.3704, 0.009774), (-5.96e-08, -0.3704, 0.0121), (0.007158, -0.3704, 0.009774), (0.01158, -0.3704, 0.003686), (0.01158, -0.3704, -0.00384), (0.007158, -0.3704, -0.009929), (-0.004752, -0.3739, -0.006618), (-5.96e-08, -0.3739, -0.008162), (-0.007689, -0.3739, -0.002576), (-0.007689, -0.3739, 0.002421), (-0.004752, -0.3739, 0.006463), (-5.96e-08, -0.3739, 0.008007), (0.004752, -0.3739, 0.006463), (0.007689, -0.3739, 0.002421), (0.007689, -0.3739, -0.002576), (0.004752, -0.3739, -0.006618), (0.199, 0.3632, 0.07122), (0.199, -0.3419, 0.07122), (-5.96e-08, -0.3419, 0.07122), (-5.96e-08, 0.3632, 0.07122), (-0.199, 0.3632, 0.07122), (-0.199, -0.3419, 0.07122), (0.199, 0.3632, -0.05843), (0.199, -0.3419, -0.05843), (-5.96e-08, -0.3419, -0.05843), (-5.96e-08, 0.3632, -0.05843), (-0.199, 0.3632, -0.05843), (-0.199, -0.3419, -0.05843)], [], [(1, 0, 2, 3), (18, 3, 5, 22), (14, 1, 3, 18), (17, 2, 157, 158), (2, 17, 21, 4), (3, 2, 4, 5), (5, 4, 6, 7), (26, 7, 9, 30), (22, 5, 7, 26), (4, 21, 25, 6), (30, 9, 11, 34), (6, 25, 29, 8), (7, 6, 8, 9), (11, 10, 33, 34), (9, 8, 10, 11), (8, 29, 33, 10), (15, 19, 16, 12), (18, 22, 23, 19), (14, 18, 19, 15), (12, 16, 161, 160), (16, 20, 21, 17), (19, 23, 20, 16), (23, 27, 24, 20), (26, 30, 31, 27), (22, 26, 27, 23), (20, 24, 25, 21), (30, 34, 35, 31), (24, 28, 29, 25), (27, 31, 28, 24), (35, 34, 33, 32), (31, 35, 32, 28), (28, 32, 33, 29), (40, 41, 51, 52), (42, 43, 49, 50), (36, 38, 54, 55), (39, 40, 52, 53), (45, 37, 47, 46), (41, 42, 50, 51), (43, 44, 48, 49), (44, 45, 46, 48), (37, 36, 55, 47), (38, 39, 53, 54), (52, 51, 61, 62), (49, 48, 58, 59), (47, 55, 65, 57), (53, 52, 62, 63), (50, 49, 59, 60), (46, 47, 57, 56), (54, 53, 63, 64), (51, 50, 60, 61), (48, 46, 56, 58), (55, 54, 64, 65), (59, 58, 68, 69), (57, 65, 75, 67), (63, 62, 72, 73), (60, 59, 69, 70), (56, 57, 67, 66), (64, 63, 73, 74), (61, 60, 70, 71), (58, 56, 66, 68), (65, 64, 74, 75), (62, 61, 71, 72), (67, 75, 85, 77), (73, 72, 82, 83), (70, 69, 79, 80), (66, 67, 77, 76), (74, 73, 83, 84), (71, 70, 80, 81), (68, 66, 76, 78), (75, 74, 84, 85), (72, 71, 81, 82), (69, 68, 78, 79), (83, 82, 92, 93), (80, 79, 89, 90), (76, 77, 87, 86), (84, 83, 93, 94), (81, 80, 90, 91), (78, 76, 86, 88), (85, 84, 94, 95), (82, 81, 91, 92), (79, 78, 88, 89), (77, 85, 95, 87), (90, 89, 99, 100), (86, 87, 97, 96), (94, 93, 103, 104), (91, 90, 100, 101), (88, 86, 96, 98), (95, 94, 104, 105), (92, 91, 101, 102), (89, 88, 98, 99), (87, 95, 105, 97), (93, 92, 102, 103), (96, 97, 107, 106), (104, 103, 113, 114), (101, 100, 110, 111), (98, 96, 106, 108), (105, 104, 114, 115), (102, 101, 111, 112), (99, 98, 108, 109), (97, 105, 115, 107), (103, 102, 112, 113), (100, 99, 109, 110), (111, 110, 120, 121), (108, 106, 116, 118), (115, 114, 124, 125), (112, 111, 121, 122), (109, 108, 118, 119), (107, 115, 125, 117), (113, 112, 122, 123), (110, 109, 119, 120), (106, 107, 117, 116), (114, 113, 123, 124), (118, 116, 126, 128), (125, 124, 134, 135), (122, 121, 131, 132), (119, 118, 128, 129), (117, 125, 135, 127), (123, 122, 132, 133), (120, 119, 129, 130), (116, 117, 127, 126), (124, 123, 133, 134), (121, 120, 130, 131), (135, 134, 144, 145), (132, 131, 141, 142), (129, 128, 138, 139), (127, 135, 145, 137), (133, 132, 142, 143), (130, 129, 139, 140), (126, 127, 137, 136), (134, 133, 143, 144), (131, 130, 140, 141), (128, 126, 136, 138), (142, 141, 151, 152), (139, 138, 148, 149), (137, 145, 155, 147), (143, 142, 152, 153), (140, 139, 149, 150), (136, 137, 147, 146), (144, 143, 153, 154), (141, 140, 150, 151), (138, 136, 146, 148), (145, 144, 154, 155), (146, 147, 155, 154, 153, 152, 151, 150, 149, 148), (1, 14, 15, 12, 13, 0), (160, 161, 167, 166), (156, 159, 165, 162), (13, 12, 160, 159), (16, 17, 158, 161), (2, 0, 156, 157), (0, 13, 159, 156), (162, 165, 164, 163), (166, 167, 164, 165), (158, 157, 163, 164), (159, 160, 166, 165), (161, 158, 164, 167), (157, 156, 162, 163)])
me_cube_002.polygons.foreach_set('material_index', [1, 1, 1, 1, 1, 1, 1, 1, 1, 1, 1, 1, 1, 1, 1, 1, 1, 1, 1, 1, 1, 1, 1, 1, 1, 1, 1, 1, 1, 1, 1, 1, 0, 0, 0, 0, 0, 0, 0, 0, 0, 0, 0, 0, 0, 0, 0, 0, 0, 0, 0, 0, 0, 0, 0, 0, 0, 0, 0, 0, 0, 0, 0, 0, 0, 0, 0, 0, 0, 0, 0, 0, 0, 0, 0, 0, 0, 0, 0, 0, 0, 0, 0, 0, 0, 0, 0, 0, 0, 0, 0, 0, 0, 0, 0, 0, 0, 0, 0, 0, 0, 0, 0, 0, 0, 0, 0, 0, 0, 0, 0, 0, 0, 0, 0, 0, 0, 0, 0, 0, 0, 0, 0, 0, 0, 0, 0, 0, 0, 0, 0, 0, 0, 0, 0, 0, 0, 0, 0, 0, 0, 0, 0, 1, 1, 1, 1, 1, 1, 1, 1, 1, 1, 1, 1, 1])
me_cube_002.materials.append(mat_wood)
me_cube_002.materials.append(mat_darkwood)
me_cube_002.use_remesh_preserve_volume = False
me_cube_002.use_remesh_preserve_attributes = False
me_cube_002.use_mirror_vertex_groups = False
me_cube_002.update()
me_cube_004 = bpy.data.meshes.new('Cube.004')
me_cube_004.from_pydata([(0.8853, -0.3559, 0.5308), (0.8853, -0.3559, 0.8606), (0.8964, -0.3737, 0.8712), (0.8964, -0.3737, 0.8818), (0.8885, -0.3605, 0.8818), (0.8885, -0.3605, 0.8902), (0.8998, -0.3787, 0.8902), (0.9065, -0.3901, 0.904), (0.8853, -0.3559, 0.7024), (0.872, -0.3097, 0.8606), (0.8931, -0.3683, 0.5229), (0.8931, -0.3097, 0.5031), (0.8931, -0.3097, 0.5229), (0.8931, -0.3683, 0.5031), (0.8853, -0.3097, 0.5308), (0.839, -0.3097, 0.9178), (0.839, -0.3097, 0.5031), (0.839, -0.3559, 0.5308), (0.839, -0.3559, 0.8606), (0.8853, -0.3097, 0.7024), (0.839, -0.3737, 0.8712), (0.839, -0.3737, 0.8818), (0.9065, -0.3097, 0.9178), (0.839, -0.3605, 0.8818), (0.9065, -0.3097, 0.904), (0.8998, -0.3097, 0.8902), (0.839, -0.3605, 0.8902), (0.8885, -0.3097, 0.8902), (0.839, -0.3787, 0.8902), (0.8885, -0.3097, 0.8818), (0.839, -0.3901, 0.904), (0.839, -0.3901, 0.9178), (0.839, -0.3559, 0.7024), (0.8964, -0.3097, 0.8818), (0.839, -0.3683, 0.5229), (0.8964, -0.3097, 0.8712), (0.839, -0.3683, 0.5031), (0.8853, -0.3097, 0.8606), (0.839, -0.3435, 0.8606), (0.839, -0.3435, 0.7024), (0.839, -0.3435, 0.5308), (0.872, -0.3097, 0.7024), (0.872, -0.3097, 0.5308), (0.8279, -0.3435, 0.8527), (0.8279, -0.3435, 0.7103), (0.8279, -0.3435, 0.6938), (0.8279, -0.3435, 0.5394), (0.8391, -0.3097, 0.9218), (0.8391, -0.3942, 0.9218), (0.8391, -0.3942, 0.908), (0.9112, -0.3942, 0.9218), (0.9112, -0.3097, 0.9218), (0.9112, -0.3942, 0.908), (0.9112, -0.3097, 0.908), (0.8931, -0.3683, 0.5175), (0.8931, -0.3683, 0.5204), (0.8931, -0.3097, 0.5204), (0.8931, -0.3097, 0.5175), (0.839, -0.3683, 0.5204), (0.839, -0.3683, 0.5175), (0.8907, -0.3663, 0.5176), (0.8907, -0.3663, 0.5204), (0.8907, -0.3087, 0.5204), (0.8907, -0.3087, 0.5176), (0.8375, -0.3663, 0.5204), (0.8375, -0.3663, 0.5176), (0.3493, -0.3559, 0.5308), (0.3493, -0.3559, 0.8606), (0.6173, -0.3559, 0.5308), (0.6173, -0.3559, 0.8606), (0.6173, -0.3737, 0.8712), (0.6173, -0.3737, 0.8818), (0.6173, -0.3605, 0.8818), (0.6173, -0.3605, 0.8902), (0.6173, -0.3787, 0.8902), (0.6173, -0.3901, 0.904), (0.6173, -0.3901, 0.9178), (0.3493, -0.3559, 0.7024), (0.3626, -0.3097, 0.8606), (0.3415, -0.3683, 0.5229), (0.3415, -0.3097, 0.5031), (0.6173, -0.3683, 0.5229), (0.3415, -0.3097, 0.5229), (0.3415, -0.3683, 0.5031), (0.3493, -0.3097, 0.5308), (0.6173, -0.3683, 0.5031), (0.3956, -0.3097, 0.9178), (0.3956, -0.3097, 0.5031), (0.3956, -0.3559, 0.5308), (0.6173, -0.3097, 0.5031), (0.3956, -0.3559, 0.8606), (0.3493, -0.3097, 0.7024), (0.3956, -0.3737, 0.8712), (0.6173, -0.3097, 0.9178), (0.3956, -0.3737, 0.8818), (0.3956, -0.3605, 0.8818), (0.3956, -0.3605, 0.8902), (0.3956, -0.3787, 0.8902), (0.3956, -0.3901, 0.904), (0.3956, -0.3901, 0.9178), (0.3956, -0.3559, 0.7024), (0.3956, -0.3683, 0.5229), (0.3956, -0.3683, 0.5031), (0.3493, -0.3097, 0.8606), (0.3956, -0.3435, 0.8606), (0.6173, -0.3435, 0.8606), (0.6173, -0.3435, 0.7024), (0.6173, -0.3435, 0.5308), (0.3956, -0.3435, 0.7024), (0.3956, -0.3435, 0.5308), (0.3626, -0.3097, 0.7024), (0.3626, -0.3097, 0.5308), (0.4067, -0.3435, 0.8527), (0.6173, -0.3435, 0.8527), (0.6173, -0.3435, 0.7103), (0.4067, -0.3435, 0.7103), (0.6173, -0.3435, 0.6938), (0.6173, -0.3435, 0.5394), (0.4067, -0.3435, 0.6938), (0.4067, -0.3435, 0.5394), (0.6173, -0.3683, 0.5204), (0.6173, -0.3683, 0.5175), (0.3415, -0.3683, 0.5175), (0.3415, -0.3683, 0.5204), (0.3415, -0.3097, 0.5204), (0.3415, -0.3097, 0.5175), (0.3956, -0.3683, 0.5204), (0.3956, -0.3683, 0.5175), (0.6173, -0.3663, 0.5204), (0.6173, -0.3663, 0.5176), (0.3439, -0.3663, 0.5176), (0.3439, -0.3663, 0.5204), (0.3439, -0.3087, 0.5204), (0.3439, -0.3087, 0.5176), (0.3971, -0.3663, 0.5204), (0.3971, -0.3663, 0.5176), (0.8853, 0.4141, 0.5308), (0.8853, 0.4141, 0.8606), (0.8964, 0.4319, 0.8712), (0.8964, 0.4319, 0.8818), (0.8885, 0.4187, 0.8818), (0.8885, 0.4187, 0.8902), (0.8998, 0.4369, 0.8902), (0.9065, 0.4483, 0.904), (0.8853, 0.4141, 0.7024), (0.872, 0.3679, 0.8606), (0.8931, 0.4265, 0.5229), (0.8931, 0.3679, 0.5031), (0.8931, 0.3679, 0.5229), (0.8931, 0.4265, 0.5031), (0.8853, 0.3679, 0.5308), (0.839, 0.3679, 0.9178), (0.839, 0.3679, 0.5031), (0.839, 0.4141, 0.5308), (0.839, 0.4141, 0.8606), (0.8853, 0.3679, 0.7024), (0.839, 0.4319, 0.8712), (0.839, 0.4319, 0.8818), (0.9065, 0.3679, 0.9178), (0.839, 0.4187, 0.8818), (0.9065, 0.3679, 0.904), (0.8998, 0.3679, 0.8902), (0.839, 0.4187, 0.8902), (0.8885, 0.3679, 0.8902), (0.839, 0.4369, 0.8902), (0.8885, 0.3679, 0.8818), (0.839, 0.4483, 0.904), (0.839, 0.4483, 0.9178), (0.839, 0.4141, 0.7024), (0.8964, 0.3679, 0.8818), (0.839, 0.4265, 0.5229), (0.8964, 0.3679, 0.8712), (0.839, 0.4265, 0.5031), (0.8853, 0.3679, 0.8606), (0.8853, -0.1409, 0.5308), (0.8853, -0.1409, 0.8606), (0.8964, -0.1409, 0.8712), (0.8964, -0.1409, 0.8818), (0.8885, -0.1409, 0.8818), (0.8885, -0.1409, 0.8902), (0.8998, -0.1409, 0.8902), (0.9065, -0.1409, 0.904), (0.9065, -0.1409, 0.9178), (0.8931, -0.1409, 0.5229), (0.8931, -0.1409, 0.5031), (0.839, -0.1409, 0.5031), (0.839, -0.1409, 0.9178), (0.839, 0.4017, 0.8606), (0.839, 0.4017, 0.7024), (0.839, 0.4017, 0.5308), (0.872, 0.3679, 0.7024), (0.872, 0.3679, 0.5308), (0.872, -0.1409, 0.5308), (0.872, -0.1409, 0.8606), (0.8408, 0.3825, -0.0007023), (0.8679, 0.3825, -0.0007022), (0.8679, 0.4118, -0.0007022), (0.8408, 0.4118, -0.0007022), (0.8408, -0.3243, -0.0007023), (0.8679, -0.3243, -0.0007022), (0.8679, -0.3536, -0.0007022), (0.8408, -0.3536, -0.0007022), (0.8391, 0.3679, 0.9218), (0.8391, 0.4524, 0.9218), (0.8391, 0.4524, 0.908), (0.9112, 0.4524, 0.9218), (0.9112, 0.3679, 0.9218), (0.9112, 0.4524, 0.908), (0.9112, 0.3679, 0.908), (0.8931, 0.4265, 0.5175), (0.8931, 0.4265, 0.5204), (0.8931, 0.3679, 0.5204), (0.8931, 0.3679, 0.5175), (0.839, 0.4265, 0.5204), (0.839, 0.4265, 0.5175), (0.8931, -0.1409, 0.5204), (0.8931, -0.1409, 0.5175), (0.8907, 0.4245, 0.5176), (0.8907, 0.4245, 0.5204), (0.8907, 0.3669, 0.5204), (0.8907, 0.3669, 0.5176), (0.8375, 0.4245, 0.5204), (0.8375, 0.4245, 0.5176), (0.8907, -0.1409, 0.5204), (0.8907, -0.1409, 0.5176), (0.6173, 0.4141, 0.5308), (0.6173, 0.4141, 0.8606), (0.6173, 0.4319, 0.8712), (0.6173, 0.4319, 0.8818), (0.6173, 0.4187, 0.8818), (0.6173, 0.4187, 0.8902), (0.6173, 0.4369, 0.8902), (0.6173, 0.4483, 0.904), (0.6173, 0.4483, 0.9178), (0.3626, 0.3679, 0.8606), (0.3415, 0.3679, 0.5031), (0.6173, 0.4265, 0.5229), (0.3415, 0.3679, 0.5229), (0.3493, 0.3679, 0.5308), (0.6173, 0.4265, 0.5031), (0.3956, 0.3679, 0.9178), (0.3956, 0.3679, 0.5031), (0.01687, 0.4141, 0.5308), (0.6173, 0.3679, 0.5031), (0.01687, 0.4141, 0.8606), (0.3493, 0.3679, 0.7024), (0.01071, 0.4319, 0.8712), (0.6173, 0.3679, 0.9178), (0.01071, 0.4319, 0.8818), (0.01071, 0.4187, 0.8818), (0.01071, 0.4187, 0.8902), (0.01071, 0.4369, 0.8902), (0.01071, 0.4483, 0.904), (0.01071, 0.4483, 0.9178), (0.01687, 0.4141, 0.7024), (0.01071, 0.4265, 0.5229), (0.01071, 0.4265, 0.5031), (0.3493, 0.3679, 0.8606), (0.3493, -0.1409, 0.5308), (0.3493, -0.1409, 0.8606), (0.6173, -0.1409, 0.9178), (0.3415, -0.1409, 0.5229), (0.3415, -0.1409, 0.5031), (0.6173, -0.1409, 0.5031), (0.3956, -0.1409, 0.5031), (0.3956, -0.1409, 0.9178), (0.01687, 0.4017, 0.8606), (0.6173, 0.4017, 0.8606), (0.6173, 0.4017, 0.7024), (0.6173, 0.4017, 0.5308), (0.01687, 0.4017, 0.7024), (0.01687, 0.4017, 0.5308), (0.3626, 0.3679, 0.7024), (0.3626, 0.3679, 0.5308), (0.3626, -0.1409, 0.5308), (0.3626, -0.1409, 0.7024), (0.3626, -0.1409, 0.8606), (0.6173, 0.4265, 0.5204), (0.6173, 0.4265, 0.5175), (0.3415, 0.3679, 0.5204), (0.3415, 0.3679, 0.5175), (0.01071, 0.4265, 0.5204), (0.01071, 0.4265, 0.5175), (0.3415, -0.1409, 0.5204), (0.3415, -0.1409, 0.5175), (0.6173, 0.4245, 0.5204), (0.6173, 0.4245, 0.5176), (0.3439, 0.3669, 0.5204), (0.3439, 0.3669, 0.5176), (0.01216, 0.4245, 0.5204), (0.01216, 0.4245, 0.5176), (0.3439, -0.1409, 0.5204), (0.3439, -0.1409, 0.5176), (0.8279, 0.3762, 0.8527), (0.8279, 0.3762, 0.7103), (0.8279, 0.3762, 0.6938), (0.8279, 0.3762, 0.5394), (0.4067, 0.3762, 0.8527), (0.6173, 0.3762, 0.8527), (0.6173, 0.3762, 0.7103), (0.4067, 0.3762, 0.7103), (0.6173, 0.3762, 0.6938), (0.6173, 0.3762, 0.5394), (0.4067, 0.3762, 0.6938), (0.4067, 0.3762, 0.5394), (0.872, -0.2419, 0.8276), (0.872, -0.2419, 0.701), (0.872, -0.2419, 0.5638), (0.872, -0.1069, 0.5638), (0.872, -0.1069, 0.8276), (0.872, 0.3001, 0.8276), (0.872, 0.3001, 0.701), (0.872, 0.3001, 0.5638), (0.8684, -0.2419, 0.8276), (0.8684, -0.2419, 0.701), (0.8684, -0.2419, 0.5638), (0.8684, -0.1069, 0.5638), (0.8684, -0.1069, 0.701), (0.8684, -0.1069, 0.8276), (0.8684, 0.3001, 0.8276), (0.8684, 0.3001, 0.701), (0.8684, 0.3001, 0.5638), (-0.8853, -0.3559, 0.5308), (-0.8853, -0.3559, 0.8606), (-0.8964, -0.3737, 0.8712), (-0.8964, -0.3737, 0.8818), (-0.8885, -0.3605, 0.8818), (-0.8885, -0.3605, 0.8902), (-0.8998, -0.3787, 0.8902), (-0.9065, -0.3901, 0.904), (-0.8853, -0.3559, 0.7024), (-0.872, -0.3097, 0.8606), (-0.8931, -0.3683, 0.5229), (-0.8931, -0.3097, 0.5031), (-0.8931, -0.3097, 0.5229), (-0.8931, -0.3683, 0.5031), (-0.8853, -0.3097, 0.5308), (-0.839, -0.3097, 0.9178), (-0.839, -0.3097, 0.5031), (-0.839, -0.3559, 0.5308), (-0.839, -0.3559, 0.8606), (-0.8853, -0.3097, 0.7024), (-0.839, -0.3737, 0.8712), (-0.839, -0.3737, 0.8818), (-0.9065, -0.3097, 0.9178), (-0.839, -0.3605, 0.8818), (-0.9065, -0.3097, 0.904), (-0.8998, -0.3097, 0.8902), (-0.839, -0.3605, 0.8902), (-0.8885, -0.3097, 0.8902), (-0.839, -0.3787, 0.8902), (-0.8885, -0.3097, 0.8818), (-0.839, -0.3901, 0.904), (-0.839, -0.3901, 0.9178), (-0.839, -0.3559, 0.7024), (-0.8964, -0.3097, 0.8818), (-0.839, -0.3683, 0.5229), (-0.8964, -0.3097, 0.8712), (-0.839, -0.3683, 0.5031), (-0.8853, -0.3097, 0.8606), (-0.839, -0.3435, 0.8606), (-0.839, -0.3435, 0.7024), (-0.839, -0.3435, 0.5308), (-0.872, -0.3097, 0.7024), (-0.872, -0.3097, 0.5308), (-0.8279, -0.3435, 0.8527), (-0.8279, -0.3435, 0.7103), (-0.8279, -0.3435, 0.6938), (-0.8279, -0.3435, 0.5394), (-0.8391, -0.3097, 0.9218), (-0.8391, -0.3942, 0.9218), (-0.8391, -0.3942, 0.908), (-0.9112, -0.3942, 0.9218), (-0.9112, -0.3097, 0.9218), (-0.9112, -0.3942, 0.908), (-0.9112, -0.3097, 0.908), (-0.8931, -0.3683, 0.5175), (-0.8931, -0.3683, 0.5204), (-0.8931, -0.3097, 0.5204), (-0.8931, -0.3097, 0.5175), (-0.839, -0.3683, 0.5204), (-0.839, -0.3683, 0.5175), (-0.8907, -0.3663, 0.5176), (-0.8907, -0.3663, 0.5204), (-0.8907, -0.3087, 0.5204), (-0.8907, -0.3087, 0.5176), (-0.8375, -0.3663, 0.5204), (-0.8375, -0.3663, 0.5176), (-0.3493, -0.3559, 0.5308), (-0.3493, -0.3559, 0.8606), (-0.6173, -0.3559, 0.5308), (-0.6173, -0.3559, 0.8606), (-0.6173, -0.3737, 0.8712), (-0.6173, -0.3737, 0.8818), (-0.6173, -0.3605, 0.8818), (-0.6173, -0.3605, 0.8902), (-0.6173, -0.3787, 0.8902), (-0.6173, -0.3901, 0.904), (-0.6173, -0.3901, 0.9178), (-0.3493, -0.3559, 0.7024), (-0.3626, -0.3097, 0.8606), (-0.3415, -0.3683, 0.5229), (-0.3415, -0.3097, 0.5031), (-0.6173, -0.3683, 0.5229), (-0.3415, -0.3097, 0.5229), (-0.3415, -0.3683, 0.5031), (-0.3493, -0.3097, 0.5308), (-0.6173, -0.3683, 0.5031), (-0.3956, -0.3097, 0.9178), (-0.3956, -0.3097, 0.5031), (-0.3956, -0.3559, 0.5308), (-0.6173, -0.3097, 0.5031), (-0.3956, -0.3559, 0.8606), (-0.3493, -0.3097, 0.7024), (-0.3956, -0.3737, 0.8712), (-0.6173, -0.3097, 0.9178), (-0.3956, -0.3737, 0.8818), (-0.3956, -0.3605, 0.8818), (-0.3956, -0.3605, 0.8902), (-0.3956, -0.3787, 0.8902), (-0.3956, -0.3901, 0.904), (-0.3956, -0.3901, 0.9178), (-0.3956, -0.3559, 0.7024), (-0.3956, -0.3683, 0.5229), (-0.3956, -0.3683, 0.5031), (-0.3493, -0.3097, 0.8606), (-0.3956, -0.3435, 0.8606), (-0.6173, -0.3435, 0.8606), (-0.6173, -0.3435, 0.7024), (-0.6173, -0.3435, 0.5308), (-0.3956, -0.3435, 0.7024), (-0.3956, -0.3435, 0.5308), (-0.3626, -0.3097, 0.7024), (-0.3626, -0.3097, 0.5308), (-0.4067, -0.3435, 0.8527), (-0.6173, -0.3435, 0.8527), (-0.6173, -0.3435, 0.7103), (-0.4067, -0.3435, 0.7103), (-0.6173, -0.3435, 0.6938), (-0.6173, -0.3435, 0.5394), (-0.4067, -0.3435, 0.6938), (-0.4067, -0.3435, 0.5394), (-0.6173, -0.3683, 0.5204), (-0.6173, -0.3683, 0.5175), (-0.3415, -0.3683, 0.5175), (-0.3415, -0.3683, 0.5204), (-0.3415, -0.3097, 0.5204), (-0.3415, -0.3097, 0.5175), (-0.3956, -0.3683, 0.5204), (-0.3956, -0.3683, 0.5175), (-0.6173, -0.3663, 0.5204), (-0.6173, -0.3663, 0.5176), (-0.3439, -0.3663, 0.5176), (-0.3439, -0.3663, 0.5204), (-0.3439, -0.3087, 0.5204), (-0.3439, -0.3087, 0.5176), (-0.3971, -0.3663, 0.5204), (-0.3971, -0.3663, 0.5176), (-0.8853, 0.4141, 0.5308), (-0.8853, 0.4141, 0.8606), (-0.8964, 0.4319, 0.8712), (-0.8964, 0.4319, 0.8818), (-0.8885, 0.4187, 0.8818), (-0.8885, 0.4187, 0.8902), (-0.8998, 0.4369, 0.8902), (-0.9065, 0.4483, 0.904), (-0.8853, 0.4141, 0.7024), (-0.872, 0.3679, 0.8606), (-0.8931, 0.4265, 0.5229), (-0.8931, 0.3679, 0.5031), (-0.8931, 0.3679, 0.5229), (-0.8931, 0.4265, 0.5031), (-0.8853, 0.3679, 0.5308), (-0.839, 0.3679, 0.9178), (-0.839, 0.3679, 0.5031), (-0.839, 0.4141, 0.5308), (-0.839, 0.4141, 0.8606), (-0.8853, 0.3679, 0.7024), (-0.839, 0.4319, 0.8712), (-0.839, 0.4319, 0.8818), (-0.9065, 0.3679, 0.9178), (-0.839, 0.4187, 0.8818), (-0.9065, 0.3679, 0.904), (-0.8998, 0.3679, 0.8902), (-0.839, 0.4187, 0.8902), (-0.8885, 0.3679, 0.8902), (-0.839, 0.4369, 0.8902), (-0.8885, 0.3679, 0.8818), (-0.839, 0.4483, 0.904), (-0.839, 0.4483, 0.9178), (-0.839, 0.4141, 0.7024), (-0.8964, 0.3679, 0.8818), (-0.839, 0.4265, 0.5229), (-0.8964, 0.3679, 0.8712), (-0.839, 0.4265, 0.5031), (-0.8853, 0.3679, 0.8606), (-0.8853, -0.1409, 0.5308), (-0.8853, -0.1409, 0.8606), (-0.8964, -0.1409, 0.8712), (-0.8964, -0.1409, 0.8818), (-0.8885, -0.1409, 0.8818), (-0.8885, -0.1409, 0.8902), (-0.8998, -0.1409, 0.8902), (-0.9065, -0.1409, 0.904), (-0.9065, -0.1409, 0.9178), (-0.8931, -0.1409, 0.5229), (-0.8931, -0.1409, 0.5031), (-0.839, -0.1409, 0.5031), (-0.839, -0.1409, 0.9178), (-0.839, 0.4017, 0.8606), (-0.839, 0.4017, 0.7024), (-0.839, 0.4017, 0.5308), (-0.872, 0.3679, 0.7024), (-0.872, 0.3679, 0.5308), (-0.872, -0.1409, 0.5308), (-0.872, -0.1409, 0.8606), (-0.8408, 0.3825, -0.0007023), (-0.8679, 0.3825, -0.0007022), (-0.8679, 0.4118, -0.0007022), (-0.8408, 0.4118, -0.0007022), (-0.8408, -0.3243, -0.0007023), (-0.8679, -0.3243, -0.0007022), (-0.8679, -0.3536, -0.0007022), (-0.8408, -0.3536, -0.0007022), (-0.8391, 0.3679, 0.9218), (-0.8391, 0.4524, 0.9218), (-0.8391, 0.4524, 0.908), (-0.9112, 0.4524, 0.9218), (-0.9112, 0.3679, 0.9218), (-0.9112, 0.4524, 0.908), (-0.9112, 0.3679, 0.908), (-0.8931, 0.4265, 0.5175), (-0.8931, 0.4265, 0.5204), (-0.8931, 0.3679, 0.5204), (-0.8931, 0.3679, 0.5175), (-0.839, 0.4265, 0.5204), (-0.839, 0.4265, 0.5175), (-0.8931, -0.1409, 0.5204), (-0.8931, -0.1409, 0.5175), (-0.8907, 0.4245, 0.5176), (-0.8907, 0.4245, 0.5204), (-0.8907, 0.3669, 0.5204), (-0.8907, 0.3669, 0.5176), (-0.8375, 0.4245, 0.5204), (-0.8375, 0.4245, 0.5176), (-0.8907, -0.1409, 0.5204), (-0.8907, -0.1409, 0.5176), (-0.6173, 0.4141, 0.5308), (-0.6173, 0.4141, 0.8606), (-0.6173, 0.4319, 0.8712), (-0.6173, 0.4319, 0.8818), (-0.6173, 0.4187, 0.8818), (-0.6173, 0.4187, 0.8902), (-0.6173, 0.4369, 0.8902), (-0.6173, 0.4483, 0.904), (-0.6173, 0.4483, 0.9178), (-0.3626, 0.3679, 0.8606), (-0.3415, 0.3679, 0.5031), (-0.6173, 0.4265, 0.5229), (-0.3415, 0.3679, 0.5229), (-0.3493, 0.3679, 0.5308), (-0.6173, 0.4265, 0.5031), (-0.3956, 0.3679, 0.9178), (-0.3956, 0.3679, 0.5031), (-0.01687, 0.4141, 0.5308), (-0.6173, 0.3679, 0.5031), (-0.01687, 0.4141, 0.8606), (-0.3493, 0.3679, 0.7024), (-0.01071, 0.4319, 0.8712), (-0.6173, 0.3679, 0.9178), (-0.01071, 0.4319, 0.8818), (-0.01071, 0.4187, 0.8818), (-0.01071, 0.4187, 0.8902), (-0.01071, 0.4369, 0.8902), (-0.01071, 0.4483, 0.904), (-0.01071, 0.4483, 0.9178), (-0.01687, 0.4141, 0.7024), (-0.01071, 0.4265, 0.5229), (-0.01071, 0.4265, 0.5031), (-0.3493, 0.3679, 0.8606), (-0.3493, -0.1409, 0.5308), (-0.3493, -0.1409, 0.8606), (-0.6173, -0.1409, 0.9178), (-0.3415, -0.1409, 0.5229), (-0.3415, -0.1409, 0.5031), (-0.6173, -0.1409, 0.5031), (-0.3956, -0.1409, 0.5031), (-0.3956, -0.1409, 0.9178), (-0.01687, 0.4017, 0.8606), (-0.6173, 0.4017, 0.8606), (-0.6173, 0.4017, 0.7024), (-0.6173, 0.4017, 0.5308), (-0.01687, 0.4017, 0.7024), (-0.01687, 0.4017, 0.5308), (-0.3626, 0.3679, 0.7024), (-0.3626, 0.3679, 0.5308), (-0.3626, -0.1409, 0.5308), (-0.3626, -0.1409, 0.7024), (-0.3626, -0.1409, 0.8606), (-0.6173, 0.4265, 0.5204), (-0.6173, 0.4265, 0.5175), (-0.3415, 0.3679, 0.5204), (-0.3415, 0.3679, 0.5175), (-0.01071, 0.4265, 0.5204), (-0.01071, 0.4265, 0.5175), (-0.3415, -0.1409, 0.5204), (-0.3415, -0.1409, 0.5175), (-0.6173, 0.4245, 0.5204), (-0.6173, 0.4245, 0.5176), (-0.3439, 0.3669, 0.5204), (-0.3439, 0.3669, 0.5176), (-0.01216, 0.4245, 0.5204), (-0.01216, 0.4245, 0.5176), (-0.3439, -0.1409, 0.5204), (-0.3439, -0.1409, 0.5176), (-0.8279, 0.3762, 0.8527), (-0.8279, 0.3762, 0.7103), (-0.8279, 0.3762, 0.6938), (-0.8279, 0.3762, 0.5394), (-0.4067, 0.3762, 0.8527), (-0.6173, 0.3762, 0.8527), (-0.6173, 0.3762, 0.7103), (-0.4067, 0.3762, 0.7103), (-0.6173, 0.3762, 0.6938), (-0.6173, 0.3762, 0.5394), (-0.4067, 0.3762, 0.6938), (-0.4067, 0.3762, 0.5394), (0.0, -0.3097, 0.8606), (0.0, -0.3559, 0.8606), (0.0, -0.3737, 0.8712), (0.0, -0.3737, 0.8818), (0.0, -0.3605, 0.8818), (0.0, -0.3605, 0.8902), (0.0, -0.3787, 0.8902), (0.0, -0.3901, 0.904), (0.0, -0.3097, 0.9178), (0.0, -0.1409, 0.9178), (0.0, -0.1409, 0.8606), (0.0, 0.3679, 0.8606), (0.0, 0.4141, 0.8606), (0.0, 0.4141, 0.7024), (0.0, 0.4141, 0.5308), (0.0, 0.4319, 0.8712), (0.0, 0.4319, 0.8818), (0.0, 0.4187, 0.8818), (0.0, 0.4187, 0.8902), (0.0, 0.4369, 0.8902), (0.0, 0.4483, 0.904), (0.0, 0.3679, 0.7024), (0.0, 0.4265, 0.5229), (0.0, 0.4265, 0.5204), (0.0, 0.3679, 0.5308), (0.0, 0.3679, 0.5229), (0.0, 0.3679, 0.5175), (0.0, 0.3679, 0.5031), (0.0, 0.3679, 0.9178), (0.0, 0.4265, 0.5031), (0.0, 0.4265, 0.5175), (0.0, 0.3679, 0.5204), (0.0, 0.3669, 0.5204), (0.0, 0.4245, 0.5176), (0.0, 0.4245, 0.5204), (0.0, 0.3669, 0.5176), (0.0, 0.4483, 0.9178), (0.0, -0.3901, 0.9178), (-0.872, -0.2419, 0.8276), (-0.872, -0.2419, 0.701), (-0.872, -0.2419, 0.5638), (-0.872, -0.1069, 0.5638), (-0.872, -0.1069, 0.8276), (-0.872, 0.3001, 0.8276), (-0.872, 0.3001, 0.701), (-0.872, 0.3001, 0.5638), (-0.8684, -0.2419, 0.8276), (-0.8684, -0.2419, 0.701), (-0.8684, -0.2419, 0.5638), (-0.8684, -0.1069, 0.5638), (-0.8684, -0.1069, 0.701), (-0.8684, -0.1069, 0.8276), (-0.8684, 0.3001, 0.8276), (-0.8684, 0.3001, 0.701), (-0.8684, 0.3001, 0.5638)], [], [(19, 37, 1, 8), (18, 69, 105, 38), (18, 1, 2, 20), (20, 2, 3, 21), (23, 4, 5, 26), (21, 3, 4, 23), (26, 5, 6, 28), (28, 6, 7, 30), (15, 93, 76, 31), (7, 24, 53, 52), (17, 32, 39, 40), (14, 19, 8, 0), (59, 121, 85, 36), (14, 0, 10, 12), (17, 68, 81, 34), (36, 16, 198, 201), (57, 54, 13, 11), (89, 16, 36, 85), (0, 17, 34, 10), (54, 59, 36, 13), (0, 8, 32, 17), (75, 30, 31, 76), (15, 31, 48, 47), (74, 28, 30, 75), (175, 37, 9, 193), (186, 260, 93, 15), (73, 26, 28, 74), (71, 21, 23, 72), (72, 23, 26, 73), (37, 19, 41, 9), (70, 20, 21, 71), (174, 14, 12, 183), (69, 18, 20, 70), (8, 1, 18, 32), (185, 184, 11, 16), (216, 57, 11, 184), (263, 185, 16, 89), (182, 186, 15, 22), (30, 7, 52, 49), (5, 27, 25, 6), (6, 25, 24, 7), (4, 29, 27, 5), (3, 33, 29, 4), (1, 37, 35, 2), (24, 181, 182, 22), (27, 179, 180, 25), (25, 180, 181, 24), (29, 178, 179, 27), (33, 177, 178, 29), (37, 175, 176, 35), (35, 176, 177, 33), (2, 35, 33, 3), (106, 39, 44, 114), (40, 39, 45, 46), (68, 17, 40, 107), (32, 18, 38, 39), (41, 42, 307, 306), (190, 145, 310, 311), (14, 174, 192, 42), (19, 14, 42, 41), (39, 38, 43, 44), (38, 105, 113, 43), (39, 106, 116, 45), (107, 40, 46, 117), (118, 119, 304, 303), (31, 30, 49, 48), (22, 15, 47, 51), (24, 22, 51, 53), (52, 53, 51, 50), (51, 47, 48, 50), (49, 52, 50, 48), (183, 12, 56, 215), (56, 55, 61, 62), (10, 34, 58, 55), (121, 59, 65, 129), (12, 10, 55, 56), (215, 56, 62, 223), (34, 81, 120, 58), (59, 54, 60, 65), (223, 62, 63, 224), (61, 64, 65, 60), (62, 61, 60, 63), (64, 128, 129, 65), (57, 216, 224, 63), (54, 57, 63, 60), (55, 58, 64, 61), (58, 120, 128, 64), (91, 77, 67, 103), (90, 104, 105, 69), (95, 631, 630, 94), (96, 632, 631, 95), (97, 633, 632, 96), (94, 630, 629, 92), (98, 634, 633, 97), (265, 636, 635, 86), (86, 99, 76, 93), (88, 109, 108, 100), (84, 66, 77, 91), (127, 102, 85, 121), (84, 82, 79, 66), (88, 101, 81, 68), (87, 102, 83, 80), (125, 80, 83, 122), (89, 85, 102, 87), (66, 79, 101, 88), (122, 83, 102, 127), (66, 88, 100, 77), (75, 76, 99, 98), (74, 75, 98, 97), (259, 276, 78, 103), (265, 86, 93, 260), (73, 74, 97, 96), (71, 72, 95, 94), (72, 73, 96, 95), (103, 78, 110, 91), (70, 71, 94, 92), (258, 261, 82, 84), (69, 70, 92, 90), (77, 100, 90, 67), (264, 87, 80, 262), (284, 262, 80, 125), (263, 89, 87, 264), (640, 254, 242, 641), (103, 67, 628, 627), (257, 259, 637, 638), (241, 235, 654, 656, 256), (240, 655, 636, 265), (645, 646, 251, 250), (649, 255, 281, 650), (244, 639, 642, 246), (237, 238, 651, 652), (661, 289, 290, 660), (106, 114, 115, 108), (109, 119, 118, 108), (68, 107, 109, 88), (100, 108, 104, 90), (275, 110, 78, 276), (274, 111, 110, 275), (84, 111, 274, 258), (91, 110, 111, 84), (108, 115, 112, 104), (104, 112, 113, 105), (108, 118, 116, 106), (107, 117, 119, 109), (113, 112, 297, 298), (261, 283, 124, 82), (124, 132, 131, 123), (79, 123, 126, 101), (121, 129, 135, 127), (82, 124, 123, 79), (283, 291, 132, 124), (101, 126, 120, 81), (127, 135, 130, 122), (291, 292, 133, 132), (131, 130, 135, 134), (132, 133, 130, 131), (134, 135, 129, 128), (125, 133, 292, 284), (122, 130, 133, 125), (123, 131, 134, 126), (126, 134, 128, 120), (155, 144, 137, 173), (154, 187, 267, 226), (154, 156, 138, 137), (156, 157, 139, 138), (159, 162, 141, 140), (157, 159, 140, 139), (162, 164, 142, 141), (164, 166, 143, 142), (151, 167, 233, 247), (143, 207, 208, 160), (153, 189, 188, 168), (150, 136, 144, 155), (214, 172, 239, 278), (150, 148, 146, 136), (153, 170, 236, 225), (147, 152, 194, 195), (212, 147, 149, 209), (243, 239, 172, 152), (136, 146, 170, 153), (209, 149, 172, 214), (136, 153, 168, 144), (232, 233, 167, 166), (151, 202, 203, 167), (231, 232, 166, 164), (175, 193, 145, 173), (186, 151, 247, 260), (230, 231, 164, 162), (228, 229, 159, 157), (229, 230, 162, 159), (173, 145, 190, 155), (227, 228, 157, 156), (174, 183, 148, 150), (226, 227, 156, 154), (144, 168, 154, 137), (185, 152, 147, 184), (216, 184, 147, 212), (263, 243, 152, 185), (182, 158, 151, 186), (166, 204, 207, 143), (141, 142, 161, 163), (142, 143, 160, 161), (140, 141, 163, 165), (139, 140, 165, 169), (137, 138, 171, 173), (160, 158, 182, 181), (163, 161, 180, 179), (161, 160, 181, 180), (165, 163, 179, 178), (169, 165, 178, 177), (173, 171, 176, 175), (171, 169, 177, 176), (138, 139, 169, 171), (268, 267, 187, 188), (225, 269, 189, 153), (168, 188, 187, 154), (9, 41, 306, 305), (192, 191, 312, 308), (150, 191, 192, 174), (155, 190, 191, 150), (45, 116, 301, 295), (172, 149, 196, 197), (149, 147, 195, 196), (16, 11, 199, 198), (152, 172, 197, 194), (11, 13, 200, 199), (13, 36, 201, 200), (194, 197, 196, 195), (198, 199, 200, 201), (167, 203, 204, 166), (158, 206, 202, 151), (160, 208, 206, 158), (207, 205, 206, 208), (206, 205, 203, 202), (204, 203, 205, 207), (183, 215, 211, 148), (211, 219, 218, 210), (146, 210, 213, 170), (278, 286, 222, 214), (148, 211, 210, 146), (215, 223, 219, 211), (170, 213, 277, 236), (214, 222, 217, 209), (223, 224, 220, 219), (218, 217, 222, 221), (219, 220, 217, 218), (221, 222, 286, 285), (212, 220, 224, 216), (209, 217, 220, 212), (210, 218, 221, 213), (213, 221, 285, 277), (238, 245, 648, 651), (244, 226, 267, 266), (643, 644, 249, 248), (249, 644, 645, 250), (246, 642, 643, 248), (251, 646, 647, 252), (640, 639, 244, 254), (240, 247, 233, 253), (242, 254, 270, 271), (282, 278, 239, 256), (279, 237, 652, 658), (242, 225, 236, 255), (243, 241, 256, 239), (282, 657, 660, 290), (232, 252, 253, 233), (231, 251, 252, 232), (259, 257, 234, 276), (265, 260, 247, 240), (230, 250, 251, 231), (228, 248, 249, 229), (229, 249, 250, 230), (257, 245, 272, 234), (227, 246, 248, 228), (258, 238, 237, 261), (226, 244, 246, 227), (641, 242, 255, 649), (264, 262, 235, 241), (284, 280, 235, 262), (263, 264, 241, 243), (256, 656, 657, 282), (288, 287, 659, 662), (259, 103, 627, 637), (287, 279, 658, 659), (650, 281, 289, 661), (245, 257, 638, 648), (240, 253, 663, 655), (267, 268, 270, 266), (225, 242, 271, 269), (254, 244, 266, 270), (275, 276, 234, 272), (274, 275, 272, 273), (238, 258, 274, 273), (245, 238, 273, 272), (268, 269, 271, 270), (189, 269, 268, 188), (119, 117, 302, 304), (261, 237, 279, 283), (280, 288, 662, 653), (278, 282, 290, 286), (283, 279, 287, 291), (255, 236, 277, 281), (291, 287, 288, 292), (252, 647, 663, 253), (289, 285, 286, 290), (280, 284, 292, 288), (281, 277, 285, 289), (43, 113, 298, 293), (117, 46, 296, 302), (115, 114, 299, 300), (114, 44, 294, 299), (46, 45, 295, 296), (116, 118, 303, 301), (112, 115, 300, 297), (44, 43, 293, 294), (293, 298, 297, 300, 299, 294), (301, 303, 304, 302, 296, 295), (98, 99, 664, 634), (86, 635, 664, 99), (235, 280, 653, 654), (92, 629, 628, 67, 90), (307, 308, 316, 315), (309, 305, 313, 318), (312, 311, 320, 321), (306, 307, 315, 314), (191, 190, 311, 312), (193, 9, 305, 309), (145, 193, 309, 310), (42, 192, 308, 307), (317, 318, 313, 314), (316, 317, 314, 315), (317, 320, 319, 318), (316, 321, 320, 317), (310, 309, 318, 319), (305, 306, 314, 313), (308, 312, 321, 316), (311, 310, 319, 320), (341, 330, 323, 359), (340, 360, 427, 391), (340, 342, 324, 323), (342, 343, 325, 324), (345, 348, 327, 326), (343, 345, 326, 325), (348, 350, 328, 327), (350, 352, 329, 328), (337, 353, 398, 415), (329, 374, 375, 346), (339, 362, 361, 354), (336, 322, 330, 341), (381, 358, 407, 443), (336, 334, 332, 322), (339, 356, 403, 390), (358, 523, 520, 338), (379, 333, 335, 376), (411, 407, 358, 338), (322, 332, 356, 339), (376, 335, 358, 381), (322, 339, 354, 330), (397, 398, 353, 352), (337, 369, 370, 353), (396, 397, 352, 350), (497, 515, 331, 359), (508, 337, 415, 582), (395, 396, 350, 348), (393, 394, 345, 343), (394, 395, 348, 345), (359, 331, 363, 341), (392, 393, 343, 342), (496, 505, 334, 336), (391, 392, 342, 340), (330, 354, 340, 323), (507, 338, 333, 506), (538, 506, 333, 379), (585, 411, 338, 507), (504, 344, 337, 508), (352, 371, 374, 329), (327, 328, 347, 349), (328, 329, 346, 347), (326, 327, 349, 351), (325, 326, 351, 355), (323, 324, 357, 359), (346, 344, 504, 503), (349, 347, 502, 501), (347, 346, 503, 502), (351, 349, 501, 500), (355, 351, 500, 499), (359, 357, 498, 497), (357, 355, 499, 498), (324, 325, 355, 357), (428, 436, 366, 361), (362, 368, 367, 361), (390, 429, 362, 339), (354, 361, 360, 340), (363, 666, 667, 364), (512, 671, 670, 467), (336, 364, 514, 496), (341, 363, 364, 336), (361, 366, 365, 360), (360, 365, 435, 427), (361, 367, 438, 428), (429, 439, 368, 362), (440, 625, 626, 441), (353, 370, 371, 352), (344, 373, 369, 337), (346, 375, 373, 344), (374, 372, 373, 375), (373, 372, 370, 369), (371, 370, 372, 374), (505, 537, 378, 334), (378, 384, 383, 377), (332, 377, 380, 356), (443, 451, 387, 381), (334, 378, 377, 332), (537, 545, 384, 378), (356, 380, 442, 403), (381, 387, 382, 376), (545, 546, 385, 384), (383, 382, 387, 386), (384, 385, 382, 383), (386, 387, 451, 450), (379, 385, 546, 538), (376, 382, 385, 379), (377, 383, 386, 380), (380, 386, 450, 442), (413, 425, 389, 399), (412, 391, 427, 426), (417, 416, 630, 631), (418, 417, 631, 632), (419, 418, 632, 633), (416, 414, 629, 630), (420, 419, 633, 634), (587, 408, 635, 636), (408, 415, 398, 421), (410, 422, 430, 431), (406, 413, 399, 388), (449, 443, 407, 424), (406, 388, 401, 404), (410, 390, 403, 423), (409, 402, 405, 424), (447, 444, 405, 402), (411, 409, 424, 407), (388, 410, 423, 401), (444, 449, 424, 405), (388, 399, 422, 410), (397, 420, 421, 398), (396, 419, 420, 397), (581, 425, 400, 598), (587, 582, 415, 408), (395, 418, 419, 396), (393, 416, 417, 394), (394, 417, 418, 395), (425, 413, 432, 400), (392, 414, 416, 393), (580, 406, 404, 583), (391, 412, 414, 392), (399, 389, 412, 422), (586, 584, 402, 409), (606, 447, 402, 584), (585, 586, 409, 411), (640, 641, 564, 576), (425, 627, 628, 389), (579, 638, 637, 581), (563, 578, 656, 654, 557), (562, 587, 636, 655), (645, 572, 573, 646), (649, 650, 603, 577), (566, 568, 642, 639), (559, 652, 651, 560), (661, 660, 612, 611), (428, 430, 437, 436), (431, 430, 440, 441), (390, 410, 431, 429), (422, 412, 426, 430), (597, 598, 400, 432), (596, 597, 432, 433), (406, 580, 596, 433), (413, 406, 433, 432), (430, 426, 434, 437), (426, 427, 435, 434), (430, 428, 438, 440), (429, 431, 441, 439), (435, 620, 619, 434), (583, 404, 446, 605), (446, 445, 453, 454), (401, 423, 448, 445), (443, 449, 457, 451), (404, 401, 445, 446), (605, 446, 454, 613), (423, 403, 442, 448), (449, 444, 452, 457), (613, 454, 455, 614), (453, 456, 457, 452), (454, 453, 452, 455), (456, 450, 451, 457), (447, 606, 614, 455), (444, 447, 455, 452), (445, 448, 456, 453), (448, 442, 450, 456), (477, 495, 459, 466), (476, 548, 589, 509), (476, 459, 460, 478), (478, 460, 461, 479), (481, 462, 463, 484), (479, 461, 462, 481), (484, 463, 464, 486), (486, 464, 465, 488), (473, 569, 555, 489), (465, 482, 530, 529), (475, 490, 510, 511), (472, 477, 466, 458), (536, 600, 561, 494), (472, 458, 468, 470), (475, 547, 558, 492), (469, 517, 516, 474), (534, 531, 471, 469), (565, 474, 494, 561), (458, 475, 492, 468), (531, 536, 494, 471), (458, 466, 490, 475), (554, 488, 489, 555), (473, 489, 525, 524), (553, 486, 488, 554), (497, 495, 467, 515), (508, 582, 569, 473), (552, 484, 486, 553), (550, 479, 481, 551), (551, 481, 484, 552), (495, 477, 512, 467), (549, 478, 479, 550), (496, 472, 470, 505), (548, 476, 478, 549), (466, 459, 476, 490), (507, 506, 469, 474), (538, 534, 469, 506), (585, 507, 474, 565), (504, 508, 473, 480), (488, 465, 529, 526), (463, 485, 483, 464), (464, 483, 482, 465), (462, 487, 485, 463), (461, 491, 487, 462), (459, 495, 493, 460), (482, 503, 504, 480), (485, 501, 502, 483), (483, 502, 503, 482), (487, 500, 501, 485), (491, 499, 500, 487), (495, 497, 498, 493), (493, 498, 499, 491), (460, 493, 491, 461), (590, 510, 509, 589), (547, 475, 511, 591), (490, 476, 509, 510), (331, 665, 666, 363), (514, 668, 672, 513), (472, 496, 514, 513), (477, 472, 513, 512), (367, 617, 623, 438), (494, 519, 518, 471), (471, 518, 517, 469), (338, 520, 521, 333), (474, 516, 519, 494), (333, 521, 522, 335), (335, 522, 523, 358), (516, 517, 518, 519), (520, 523, 522, 521), (489, 488, 526, 525), (480, 473, 524, 528), (482, 480, 528, 530), (529, 530, 528, 527), (528, 524, 525, 527), (526, 529, 527, 525), (505, 470, 533, 537), (533, 532, 540, 541), (468, 492, 535, 532), (600, 536, 544, 608), (470, 468, 532, 533), (537, 533, 541, 545), (492, 558, 599, 535), (536, 531, 539, 544), (545, 541, 542, 546), (540, 543, 544, 539), (541, 540, 539, 542), (543, 607, 608, 544), (534, 538, 546, 542), (531, 534, 542, 539), (532, 535, 543, 540), (535, 599, 607, 543), (560, 651, 648, 567), (566, 588, 589, 548), (643, 570, 571, 644), (571, 572, 645, 644), (568, 570, 643, 642), (573, 574, 647, 646), (640, 576, 566, 639), (562, 575, 555, 569), (564, 593, 592, 576), (604, 578, 561, 600), (601, 658, 652, 559), (564, 577, 558, 547), (565, 561, 578, 563), (604, 612, 660, 657), (554, 555, 575, 574), (553, 554, 574, 573), (581, 598, 556, 579), (587, 562, 569, 582), (552, 553, 573, 572), (550, 551, 571, 570), (551, 552, 572, 571), (579, 556, 594, 567), (549, 550, 570, 568), (580, 583, 559, 560), (548, 549, 568, 566), (641, 649, 577, 564), (586, 563, 557, 584), (606, 584, 557, 602), (585, 565, 563, 586), (578, 604, 657, 656), (610, 662, 659, 609), (581, 637, 627, 425), (609, 659, 658, 601), (650, 661, 611, 603), (567, 648, 638, 579), (562, 655, 663, 575), (589, 588, 592, 590), (547, 591, 593, 564), (576, 592, 588, 566), (597, 594, 556, 598), (596, 595, 594, 597), (560, 595, 596, 580), (567, 594, 595, 560), (590, 592, 593, 591), (511, 510, 590, 591), (441, 626, 624, 439), (583, 605, 601, 559), (602, 653, 662, 610), (600, 608, 612, 604), (605, 613, 609, 601), (577, 603, 599, 558), (613, 614, 610, 609), (574, 575, 663, 647), (611, 612, 608, 607), (602, 610, 614, 606), (603, 611, 607, 599), (365, 615, 620, 435), (439, 624, 618, 368), (437, 622, 621, 436), (436, 621, 616, 366), (368, 618, 617, 367), (438, 623, 625, 440), (434, 619, 622, 437), (366, 616, 615, 365), (615, 616, 621, 622, 619, 620), (623, 617, 618, 624, 626, 625), (420, 634, 664, 421), (408, 421, 664, 635), (557, 654, 653, 602), (414, 412, 389, 628, 629), (667, 675, 676, 668), (669, 678, 673, 665), (672, 681, 680, 671), (666, 674, 675, 667), (513, 672, 671, 512), (515, 669, 665, 331), (467, 670, 669, 515), (364, 667, 668, 514), (677, 674, 673, 678), (676, 675, 674, 677), (677, 678, 679, 680), (676, 677, 680, 681), (670, 679, 678, 669), (665, 673, 674, 666), (668, 676, 681, 672), (671, 680, 679, 670)])
me_cube_004.polygons.foreach_set('material_index', [0, 0, 0, 0, 0, 0, 0, 0, 0, 1, 0, 0, 0, 0, 0, 0, 0, 0, 0, 0, 0, 0, 1, 0, 0, 0, 0, 0, 0, 0, 0, 0, 0, 0, 0, 0, 0, 0, 1, 0, 0, 0, 0, 0, 0, 0, 0, 0, 0, 0, 0, 0, 0, 0, 0, 0, 1, 1, 0, 0, 0, 0, 0, 0, 0, 1, 1, 1, 1, 1, 1, 0, 0, 0, 0, 0, 0, 0, 0, 0, 0, 0, 0, 0, 0, 0, 0, 0, 0, 0, 0, 0, 0, 0, 0, 0, 0, 0, 0, 0, 0, 0, 0, 0, 0, 0, 0, 0, 0, 0, 0, 0, 0, 0, 0, 0, 0, 0, 0, 0, 0, 0, 0, 0, 0, 0, 0, 0, 0, 0, 0, 0, 0, 0, 0, 0, 1, 1, 0, 0, 0, 0, 0, 0, 0, 0, 0, 0, 0, 0, 0, 0, 0, 0, 0, 0, 0, 0, 0, 0, 0, 0, 0, 0, 0, 0, 0, 0, 0, 0, 1, 0, 0, 0, 0, 0, 0, 0, 0, 0, 0, 0, 0, 1, 0, 0, 0, 0, 0, 0, 0, 0, 0, 0, 0, 0, 0, 0, 0, 1, 0, 0, 0, 0, 0, 0, 0, 0, 0, 0, 0, 0, 0, 1, 0, 0, 1, 1, 0, 0, 0, 0, 0, 0, 0, 0, 0, 0, 0, 1, 1, 1, 1, 1, 1, 0, 0, 0, 0, 0, 0, 0, 0, 0, 0, 0, 0, 0, 0, 0, 0, 0, 0, 0, 0, 0, 0, 0, 0, 0, 0, 0, 0, 0, 0, 0, 0, 0, 0, 0, 0, 0, 0, 0, 0, 0, 0, 0, 0, 0, 0, 0, 0, 0, 0, 0, 0, 1, 0, 0, 1, 1, 0, 0, 1, 1, 0, 0, 0, 0, 0, 0, 0, 0, 0, 0, 0, 0, 0, 0, 0, 0, 0, 0, 0, 0, 0, 0, 0, 0, 0, 1, 1, 1, 1, 1, 1, 1, 1, 1, 1, 1, 1, 1, 1, 1, 1, 0, 0, 0, 0, 0, 0, 0, 0, 0, 1, 0, 0, 0, 0, 0, 0, 0, 0, 0, 0, 0, 0, 1, 0, 0, 0, 0, 0, 0, 0, 0, 0, 0, 0, 0, 0, 0, 0, 1, 0, 0, 0, 0, 0, 0, 0, 0, 0, 0, 0, 0, 0, 0, 0, 0, 0, 1, 1, 0, 0, 0, 0, 0, 0, 0, 1, 1, 1, 1, 1, 1, 0, 0, 0, 0, 0, 0, 0, 0, 0, 0, 0, 0, 0, 0, 0, 0, 0, 0, 0, 0, 0, 0, 0, 0, 0, 0, 0, 0, 0, 0, 0, 0, 0, 0, 0, 0, 0, 0, 0, 0, 0, 0, 0, 0, 0, 0, 0, 0, 0, 0, 0, 0, 0, 0, 0, 0, 0, 0, 0, 0, 0, 0, 0, 0, 0, 1, 1, 0, 0, 0, 0, 0, 0, 0, 0, 0, 0, 0, 0, 0, 0, 0, 0, 0, 0, 0, 0, 0, 0, 0, 0, 0, 0, 0, 0, 0, 0, 0, 0, 1, 0, 0, 0, 0, 0, 0, 0, 0, 0, 0, 0, 0, 1, 0, 0, 0, 0, 0, 0, 0, 0, 0, 0, 0, 0, 0, 0, 0, 1, 0, 0, 0, 0, 0, 0, 0, 0, 0, 0, 0, 0, 0, 1, 0, 0, 1, 1, 0, 0, 0, 0, 0, 0, 0, 0, 0, 0, 0, 1, 1, 1, 1, 1, 1, 0, 0, 0, 0, 0, 0, 0, 0, 0, 0, 0, 0, 0, 0, 0, 0, 0, 0, 0, 0, 0, 0, 0, 0, 0, 0, 0, 0, 0, 0, 0, 0, 0, 0, 0, 0, 0, 0, 0, 0, 0, 0, 0, 0, 0, 0, 0, 0, 0, 0, 0, 0, 1, 0, 0, 1, 1, 0, 0, 1, 1, 0, 0, 0, 0, 0, 0, 0, 0, 0, 0, 0, 0, 0, 0, 0, 0, 0, 0, 0, 0, 0, 0, 0, 0, 0, 1, 1, 1, 1, 1, 1, 1, 1, 1, 1, 1, 1, 1, 1, 1, 1])
me_cube_004.materials.append(mat_wood)
me_cube_004.materials.append(mat_darkwood)
me_cube_004.use_remesh_preserve_volume = False
me_cube_004.use_remesh_preserve_attributes = False
me_cube_004.use_mirror_vertex_groups = False
me_cube_004.update()

# ---- objects
ob_desk_drawer3 = bpy.data.objects.new('Desk_Drawer3', me_cube_007)
ob_desk_drawer4 = bpy.data.objects.new('Desk_Drawer4', me_cube_006)
ob_desk_drawer2 = bpy.data.objects.new('Desk_Drawer2', me_cube_005)
ob_desk_drawer1 = bpy.data.objects.new('Desk_Drawer1', me_cube_002)
ob_desk = bpy.data.objects.new('Desk', me_cube_004)

# ---- transforms, parenting, visibility, modifiers, constraints
ob_desk_drawer3.location = (-0.6173, 0.001412, 0.7815)
ob_desk_drawer3.lineart.crease_threshold = 0.0
ob_desk_drawer4.location = (-0.6173, 0.001542, 0.6166)
ob_desk_drawer4.lineart.crease_threshold = 0.0
ob_desk_drawer2.location = (0.6173, 0.001542, 0.6166)
ob_desk_drawer2.lineart.crease_threshold = 0.0
ob_desk_drawer1.location = (0.6173, 0.001412, 0.7815)
ob_desk_drawer1.lineart.crease_threshold = 0.0
ob_desk.location = (0.0, 0.0, 0.0)
ob_desk.lineart.crease_threshold = 0.0

# ---- collection membership
col_collection_1.objects.link(ob_desk_drawer3)
col_collection_1.objects.link(ob_desk_drawer4)
col_collection_1.objects.link(ob_desk_drawer2)
col_collection_1.objects.link(ob_desk_drawer1)
col_collection_1.objects.link(ob_desk)

# ---- scene / render settings (as saved in the file)
scene.frame_start = 1; scene.frame_end = 250; scene.frame_set(0)
scene.render.engine = 'CYCLES'
scene.render.resolution_x = 1000
scene.render.resolution_y = 1000
scene.render.dither_intensity = 0.0
scene.cycles.samples = 200
scene.cycles.sampling_pattern = 'TABULATED_SOBOL'
scene.cycles.light_sampling_threshold = 0.0
scene.cycles.use_adaptive_sampling = False
scene.cycles.use_light_tree = False
scene.cycles.caustics_reflective = False
scene.cycles.caustics_refractive = False
scene.cycles.blur_glossy = 0.0
scene.cycles.max_bounces = 2
scene.cycles.pixel_filter_type = 'GAUSSIAN'
scene.cycles.sample_clamp_indirect = 0.0
scene.view_settings.view_transform = 'Standard'
bpy.context.view_layer.update()

# ---- added for rendering (the .blend has no active camera): camera
cam_auto = bpy.data.cameras.new('AutoCamera')
cam_auto.lens = 50.0
cam_auto.sensor_width = 36.0
cam_auto.clip_end = 1000.0
ob_auto_camera = bpy.data.objects.new('AutoCamera', cam_auto)
scene.collection.objects.link(ob_auto_camera)
ob_auto_camera.location = (2.04568, -2.42572, 2.09709)
ob_auto_camera.rotation_euler = (1.09748, -7.21219e-08, 0.694738)
scene.camera = ob_auto_camera
bpy.context.view_layer.update()
